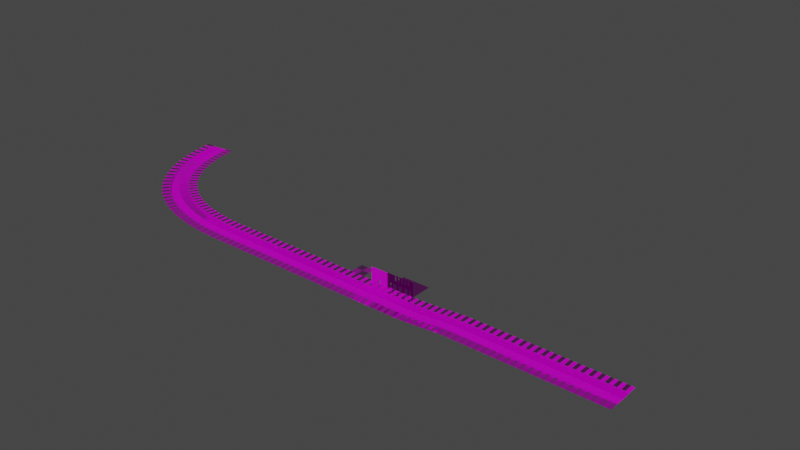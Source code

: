 # Source: facade.blend  (saved by Blender 2.83.19; exported with 4.5.12 LTS)
import bpy
from mathutils import Matrix  # noqa: F401  (used for matrix-valued properties, if any)

bpy.ops.wm.read_factory_settings(use_empty=True)
scene = bpy.context.scene
scene.name = 'Scene'

# ---- collections
col_collection = bpy.data.collections.new('Collection'); scene.collection.children.link(col_collection)

# ---- images (referenced by path relative to the original .blend; pixels are not part of the script)
import os
ASSET_DIR = os.environ.get("B2B_ASSET_DIR", "")  # directory of the original .blend (textures are referenced by path, not embedded)
HERE = os.path.dirname(os.path.abspath(__file__))  # packed textures are extracted next to this script under _unpacked/

def load_image(name, relpath, width, height, colorspace="sRGB"):
    """Load a texture the original file referenced (path relative to the .blend, or extracted next to this script)."""
    p = next((c for c in (os.path.join(HERE, relpath), os.path.join(ASSET_DIR, relpath)) if relpath and os.path.exists(c)), "")
    if p:
        img = bpy.data.images.load(p, check_existing=True)
        img.name = name
    else:  # same state as the original file: an image datablock whose file is absent (Cycles renders it pink)
        img = bpy.data.images.new(name, width, height)
        img.source = "FILE"
        img.filepath = "//" + (relpath or name)
    img.colorspace_settings.name = colorspace
    return img
img_rvd_road_and_path_df_texture_dds = load_image('rvd_road_and_path_df.texture.dds', 'rvd_road_and_path_df.texture.dds', 1024, 1024, 'sRGB')
img_rvd_road_and_path_nm_texture_dds = load_image('rvd_road_and_path_nm.texture.dds', 'rvd_road_and_path_nm.texture.dds', 1024, 1024, 'Non-Color')
img_rvd_ext_road_lines_nm_texture_dds = load_image('rvd_ext_road_lines_nm.texture.dds', 'rvd_ext_road_lines_nm.texture.dds', 1024, 1024, 'Non-Color')
img_rvd_ext_road_lines_df_texture_dds = load_image('rvd_ext_road_lines_df.texture.dds', 'rvd_ext_road_lines_df.texture.dds', 1024, 1024, 'sRGB')
img_rvd_ext_road_lines_op_texture_dds = load_image('rvd_ext_road_lines_op.texture.dds', 'rvd_ext_road_lines_op.texture.dds', 1024, 1024, 'Non-Color')
img_rvd_ext_window_glass_nm_texture_dds = load_image('rvd_ext_window_glass_nm.texture.dds', 'rvd_ext_window_glass_nm.texture.dds', 1024, 1024, 'Non-Color')
img_rvd_ext_window_glass_op_texture_dds = load_image('rvd_ext_window_glass_op.texture.dds', 'rvd_ext_window_glass_op.texture.dds', 1024, 1024, 'sRGB')
img_rvd_ext_window_glass_df_texture_dds = load_image('rvd_ext_window_glass_df.texture.dds', 'rvd_ext_window_glass_df.texture.dds', 1024, 1024, 'sRGB')
img_safehouse_brickwall_01a_df_texture_dds = load_image('safehouse_brickwall_01a_df.texture.dds', 'safehouse_brickwall_01a_df.texture.dds', 1024, 1024, 'sRGB')
img_safehouse_brickwall_01a_nm_texture_dds = load_image('safehouse_brickwall_01a_nm.texture.dds', 'safehouse_brickwall_01a_nm.texture.dds', 1024, 1024, 'Non-Color')
img_rvd_ext_red_brick_03_nm_texture_dds = load_image('rvd_ext_red_brick_03_nm.texture.dds', 'rvd_ext_red_brick_03_nm.texture.dds', 1024, 1024, 'Non-Color')
img_rvd_ext_painted_brick_gsma_texture_dds = load_image('rvd_ext_painted_brick_gsma.texture.dds', 'rvd_ext_painted_brick_gsma.texture.dds', 1024, 1024, 'sRGB')
img_rvd_ext_red_brick_03_df_texture_dds = load_image('rvd_ext_red_brick_03_df.texture.dds', 'rvd_ext_red_brick_03_df.texture.dds', 1024, 1024, 'sRGB')
img_rvd_ext_red_brick_nm_texture_dds = load_image('rvd_ext_red_brick_nm.texture.dds', 'rvd_ext_red_brick_nm.texture.dds', 1024, 1024, 'Non-Color')
img_rvd_ext_red_brick_gsma_texture_dds = load_image('rvd_ext_red_brick_gsma.texture.dds', 'rvd_ext_red_brick_gsma.texture.dds', 1024, 1024, 'sRGB')
img_rvd_ext_red_brick_df_texture_dds = load_image('rvd_ext_red_brick_df.texture.dds', 'rvd_ext_red_brick_df.texture.dds', 1024, 1024, 'sRGB')

# ---- materials (node trees are filled in below, after node groups)
mat_material_001 = bpy.data.materials.new('Material.001')
mat_material_001.use_backface_culling = True
mat_material_001.use_transparent_shadow = False
mat_material_002 = bpy.data.materials.new('Material.002')
mat_material_002.use_transparent_shadow = False
mat_material_003 = bpy.data.materials.new('Material.003')
mat_material_003.use_transparent_shadow = False
mat_material_004 = bpy.data.materials.new('Material.004')
mat_material_004.use_transparent_shadow = False
mat_mat_mat = bpy.data.materials.new('mat_mat')
mat_mat_mat.alpha_threshold = 0.0
mat_mat_mat.use_backface_culling = True
mat_mat_mat.use_transparent_shadow = False
mat_mat_mat.line_color = (0.0, 0.0, 0.0, 1.0)

# ---- node groups
ng_pd2_df_nmr_vtxcol = bpy.data.node_groups.new('PD2 DF:NMr:VtxCol', 'ShaderNodeTree')
_s = ng_pd2_df_nmr_vtxcol.interface.new_socket(name='BSDF Mat.', in_out='OUTPUT', socket_type='NodeSocketShader')
_s = ng_pd2_df_nmr_vtxcol.interface.new_socket(name='DF Color (sRGB)', in_out='INPUT', socket_type='NodeSocketColor')
_s = ng_pd2_df_nmr_vtxcol.interface.new_socket(name='DF Alpha (sRGB)', in_out='INPUT', socket_type='NodeSocketFloat')
_s.subtype = 'FACTOR'
_s = ng_pd2_df_nmr_vtxcol.interface.new_socket(name='NM Color (Linear)', in_out='INPUT', socket_type='NodeSocketColor')
_s.default_value = (0.5, 0.5, 0.5, 1.0)
_s = ng_pd2_df_nmr_vtxcol.interface.new_socket(name='NM Alpha (Linear)', in_out='INPUT', socket_type='NodeSocketFloat')
_s.subtype = 'FACTOR'
_s = ng_pd2_df_nmr_vtxcol.interface.new_socket(name='Vertex Col. Color', in_out='INPUT', socket_type='NodeSocketColor')
_N = ng_pd2_df_nmr_vtxcol.nodes; _L = ng_pd2_df_nmr_vtxcol.links
n0 = _N.new('ShaderNodeMix'); n0.name = 'Mix.005'; n0.location = (380, 0)
n0.data_type = 'RGBA'
n0.blend_type = 'MULTIPLY'
n0.inputs[0].default_value = 1.0
n1 = _N.new('ShaderNodeInvert'); n1.name = 'Invert'; n1.location = (380, -180)
n2 = _N.new('ShaderNodeCombineColor'); n2.name = 'Combine RGB'; n2.location = (540, -260)
n2.inputs[2].default_value = 1.0
n3 = _N.new('ShaderNodeNormalMap'); n3.name = 'Normal Map'; n3.location = (700, -260)
n3.width = 148
n4 = _N.new('ShaderNodeBsdfPrincipled'); n4.name = 'Principled BSDF'; n4.location = (880, 120)
n4.distribution = 'GGX'
n4.subsurface_method = 'BURLEY'
n4.inputs[1].default_value = 0.5
n4.inputs[3].default_value = 1.45
n4.inputs[27].default_value = (0.0, 0.0, 0.0, 1.0)
n4.inputs[28].default_value = 1.0
n5 = _N.new('NodeGroupOutput'); n5.name = 'Group Output'; n5.location = (1140, 120)
n6 = _N.new('ShaderNodeSeparateColor'); n6.name = 'Separate RGB'; n6.location = (344, -302)
n7 = _N.new('NodeGroupInput'); n7.name = 'PD2 DF:NM:VtxCol'; n7.location = (0, 0)
n7.label = 'PD2 DF:NM:VtxCol'
n7.width = 224
_L.new(n2.outputs[0], n3.inputs[1])
_L.new(n0.outputs[2], n4.inputs[0])
_L.new(n3.outputs[0], n4.inputs[5])
_L.new(n4.outputs[0], n5.inputs[0])
_L.new(n7.outputs[4], n0.inputs[7])
_L.new(n7.outputs[1], n4.inputs[13])
_L.new(n7.outputs[0], n0.inputs[6])
_L.new(n7.outputs[3], n2.inputs[0])
_L.new(n1.outputs[0], n4.inputs[2])
_L.new(n7.outputs[1], n1.inputs[1])
_L.new(n6.outputs[0], n2.inputs[1])
_L.new(n7.outputs[2], n6.inputs[0])
n5.is_active_output = True
ng_pd2_df_gsm_nm_vtxcol = bpy.data.node_groups.new('PD2 DF:GSM:NM:VtxCol', 'ShaderNodeTree')
_s = ng_pd2_df_gsm_nm_vtxcol.interface.new_socket(name='BSDF Mat.', in_out='OUTPUT', socket_type='NodeSocketShader')
_s = ng_pd2_df_gsm_nm_vtxcol.interface.new_socket(name='DF RGB (sRGB)', in_out='INPUT', socket_type='NodeSocketColor')
_s.default_value = (0.214, 0.214, 0.214, 1.0)
_s = ng_pd2_df_gsm_nm_vtxcol.interface.new_socket(name='GSMA RGB (sRGB)', in_out='INPUT', socket_type='NodeSocketColor')
_s.default_value = (0.214, 0.214, 0.214, 1.0)
_s = ng_pd2_df_gsm_nm_vtxcol.interface.new_socket(name='NM RGB (Linear)', in_out='INPUT', socket_type='NodeSocketColor')
_s.default_value = (0.214, 0.214, 0.214, 1.0)
_s = ng_pd2_df_gsm_nm_vtxcol.interface.new_socket(name='NM Alpha (Linear)', in_out='INPUT', socket_type='NodeSocketFloat')
_s.default_value = 0.5
_s.min_value = 0.0
_s.max_value = 1.0
_s = ng_pd2_df_gsm_nm_vtxcol.interface.new_socket(name='Vertex Col. Color', in_out='INPUT', socket_type='NodeSocketColor')
_s.default_value = (1.0, 1.0, 1.0, 1.0)
_N = ng_pd2_df_gsm_nm_vtxcol.nodes; _L = ng_pd2_df_gsm_nm_vtxcol.links
n0 = _N.new('ShaderNodeBsdfPrincipled'); n0.name = 'Principled BSDF'; n0.location = (330, 210)
n0.distribution = 'GGX'
n0.subsurface_method = 'BURLEY'
n0.inputs[3].default_value = 1.45
n0.inputs[27].default_value = (0.0, 0.0, 0.0, 1.0)
n0.inputs[28].default_value = 1.0
n1 = _N.new('ShaderNodeNormalMap'); n1.name = 'Normal Map'; n1.location = (-10, -210)
n1.width = 148
n2 = _N.new('NodeGroupOutput'); n2.name = 'Group Output'; n2.location = (680, 200)
n3 = _N.new('ShaderNodeSeparateColor'); n3.name = 'Separate RGB'; n3.location = (-330, -210)
n4 = _N.new('ShaderNodeCombineColor'); n4.name = 'Combine RGB'; n4.location = (-170, -210)
n4.inputs[2].default_value = 1.0
n5 = _N.new('ShaderNodeInvert'); n5.name = 'Invert'; n5.location = (40, 20)
n6 = _N.new('ShaderNodeSeparateColor'); n6.name = 'Separate RGB.001'; n6.location = (-520, 0)
n7 = _N.new('NodeGroupInput'); n7.name = 'Group Input'; n7.location = (-520, 200)
n8 = _N.new('ShaderNodeMix'); n8.name = 'Mix.005'; n8.location = (40, 200)
n8.data_type = 'RGBA'
n8.blend_type = 'MULTIPLY'
n8.inputs[0].default_value = 1.0
_L.new(n3.outputs[0], n4.inputs[1])
_L.new(n4.outputs[0], n1.inputs[1])
_L.new(n8.outputs[2], n0.inputs[0])
_L.new(n1.outputs[0], n0.inputs[5])
_L.new(n5.outputs[0], n0.inputs[2])
_L.new(n7.outputs[0], n8.inputs[6])
_L.new(n0.outputs[0], n2.inputs[0])
_L.new(n7.outputs[2], n3.inputs[0])
_L.new(n7.outputs[3], n4.inputs[0])
_L.new(n7.outputs[4], n8.inputs[7])
_L.new(n7.outputs[1], n6.inputs[0])
_L.new(n6.outputs[0], n5.inputs[1])
_L.new(n6.outputs[1], n0.inputs[13])
_L.new(n6.outputs[2], n0.inputs[1])
n2.is_active_output = True

# ---- material node trees
mat_material_001.use_nodes = True; mat_material_001.node_tree.nodes.clear()
_N = mat_material_001.node_tree.nodes; _L = mat_material_001.node_tree.links
n0 = _N.new('ShaderNodeOutputMaterial'); n0.name = 'Material Output'; n0.location = (300, 400)
n1 = _N.new('ShaderNodeTexImage'); n1.name = 'Image Texture'; n1.location = (-600, 500)
n1.image = img_rvd_road_and_path_df_texture_dds
n2 = _N.new('ShaderNodeTexImage'); n2.name = 'Image Texture.002'; n2.location = (-600, 200)
n2.image = img_rvd_road_and_path_nm_texture_dds
n3 = _N.new('ShaderNodeGroup'); n3.name = 'Group'; n3.location = (-200, 400)
n3.width = 400
n3.node_tree = ng_pd2_df_nmr_vtxcol
n3.inputs[4].default_value = (1.0, 1.0, 1.0, 1.0)
_L.new(n1.outputs[1], n3.inputs[1])
_L.new(n1.outputs[0], n3.inputs[0])
_L.new(n2.outputs[0], n3.inputs[2])
_L.new(n2.outputs[1], n3.inputs[3])
_L.new(n3.outputs[0], n0.inputs[0])
n0.is_active_output = True
mat_material_002.use_nodes = True; mat_material_002.node_tree.nodes.clear()
_N = mat_material_002.node_tree.nodes; _L = mat_material_002.node_tree.links
n0 = _N.new('ShaderNodeOutputMaterial'); n0.name = 'Material Output'; n0.location = (500, 400)
n1 = _N.new('ShaderNodeTexImage'); n1.name = 'Image Texture.002'; n1.location = (-600, 200)
n1.image = img_rvd_ext_road_lines_nm_texture_dds
n2 = _N.new('ShaderNodeGroup'); n2.name = 'Group'; n2.location = (-200, 400)
n2.width = 400
n2.node_tree = ng_pd2_df_nmr_vtxcol
n2.inputs[4].default_value = (1.0, 1.0, 1.0, 1.0)
n3 = _N.new('ShaderNodeMixShader'); n3.name = 'Mix Shader'; n3.location = (280, 418)
n4 = _N.new('ShaderNodeBsdfTransparent'); n4.name = 'Transparent BSDF'; n4.location = (-2, 148)
n5 = _N.new('ShaderNodeTexImage'); n5.name = 'Image Texture'; n5.location = (-600, 500)
n5.image = img_rvd_ext_road_lines_df_texture_dds
n6 = _N.new('ShaderNodeTexImage'); n6.name = 'Image Texture.001'; n6.location = (-850, 351)
n6.image = img_rvd_ext_road_lines_op_texture_dds
_L.new(n5.outputs[1], n2.inputs[1])
_L.new(n5.outputs[0], n2.inputs[0])
_L.new(n1.outputs[0], n2.inputs[2])
_L.new(n1.outputs[1], n2.inputs[3])
_L.new(n2.outputs[0], n3.inputs[2])
_L.new(n3.outputs[0], n0.inputs[0])
_L.new(n4.outputs[0], n3.inputs[1])
_L.new(n6.outputs[0], n3.inputs[0])
n0.is_active_output = True
mat_material_003.use_nodes = True; mat_material_003.node_tree.nodes.clear()
_N = mat_material_003.node_tree.nodes; _L = mat_material_003.node_tree.links
n0 = _N.new('ShaderNodeTexImage'); n0.name = 'Image Texture.002'; n0.location = (-600, 200)
n0.image = img_rvd_ext_window_glass_nm_texture_dds
n1 = _N.new('ShaderNodeTexImage'); n1.name = 'Image Texture.001'; n1.location = (-925, 399)
n1.image = img_rvd_ext_window_glass_op_texture_dds
n2 = _N.new('ShaderNodeTexImage'); n2.name = 'Image Texture'; n2.location = (-600, 500)
n2.image = img_rvd_ext_window_glass_df_texture_dds
n3 = _N.new('ShaderNodeOutputMaterial'); n3.name = 'Material Output'; n3.location = (281, 384)
n4 = _N.new('ShaderNodeGroup'); n4.name = 'Group'; n4.location = (-200, 400)
n4.width = 400
n4.node_tree = ng_pd2_df_gsm_nm_vtxcol
n4.inputs[4].default_value = (1.0, 1.0, 1.0, 1.0)
_L.new(n0.outputs[0], n4.inputs[2])
_L.new(n0.outputs[1], n4.inputs[3])
_L.new(n2.outputs[0], n4.inputs[0])
_L.new(n1.outputs[0], n4.inputs[1])
_L.new(n4.outputs[0], n3.inputs[0])
n3.is_active_output = True
mat_material_004.use_nodes = True; mat_material_004.node_tree.nodes.clear()
_N = mat_material_004.node_tree.nodes; _L = mat_material_004.node_tree.links
n0 = _N.new('ShaderNodeOutputMaterial'); n0.name = 'Material Output'; n0.location = (300, 400)
n1 = _N.new('ShaderNodeTexImage'); n1.name = 'Image Texture'; n1.location = (-600, 500)
n1.image = img_safehouse_brickwall_01a_df_texture_dds
n2 = _N.new('ShaderNodeTexImage'); n2.name = 'Image Texture.002'; n2.location = (-600, 200)
n2.image = img_safehouse_brickwall_01a_nm_texture_dds
n3 = _N.new('ShaderNodeGroup'); n3.name = 'Group'; n3.location = (-200, 400)
n3.width = 400
n3.node_tree = ng_pd2_df_nmr_vtxcol
n3.inputs[4].default_value = (1.0, 1.0, 1.0, 1.0)
_L.new(n1.outputs[1], n3.inputs[1])
_L.new(n1.outputs[0], n3.inputs[0])
_L.new(n2.outputs[0], n3.inputs[2])
_L.new(n2.outputs[1], n3.inputs[3])
_L.new(n3.outputs[0], n0.inputs[0])
n0.is_active_output = True
mat_mat_mat.use_nodes = True; mat_mat_mat.node_tree.nodes.clear()
_N = mat_mat_mat.node_tree.nodes; _L = mat_mat_mat.node_tree.links
n0 = _N.new('ShaderNodeTexImage'); n0.name = 'Image Texture.003'; n0.location = (-629, -407)
n0.image = img_rvd_ext_red_brick_03_nm_texture_dds
n1 = _N.new('ShaderNodeTexImage'); n1.name = 'Image Texture.004'; n1.location = (-954, -208)
n1.image = img_rvd_ext_painted_brick_gsma_texture_dds
n2 = _N.new('ShaderNodeTexImage'); n2.name = 'Image Texture.005'; n2.location = (-629, -107)
n2.image = img_rvd_ext_red_brick_03_df_texture_dds
n3 = _N.new('ShaderNodeOutputMaterial'); n3.name = 'Material Output'; n3.location = (762, 144)
n4 = _N.new('ShaderNodeMixShader'); n4.name = 'Mix Shader'; n4.location = (397, 270)
n5 = _N.new('ShaderNodeVertexColor'); n5.name = 'Vertex Color'; n5.location = (30, 102)
n6 = _N.new('ShaderNodeGroup'); n6.name = 'Group.001'; n6.location = (-229, -207)
n6.width = 400
n6.node_tree = ng_pd2_df_gsm_nm_vtxcol
n7 = _N.new('ShaderNodeTexImage'); n7.name = 'Image Texture.002'; n7.location = (-600, 200)
n7.image = img_rvd_ext_red_brick_nm_texture_dds
n8 = _N.new('ShaderNodeTexImage'); n8.name = 'Image Texture.001'; n8.location = (-925, 399)
n8.image = img_rvd_ext_red_brick_gsma_texture_dds
n9 = _N.new('ShaderNodeTexImage'); n9.name = 'Image Texture'; n9.location = (-600, 500)
n9.image = img_rvd_ext_red_brick_df_texture_dds
n10 = _N.new('ShaderNodeGroup'); n10.name = 'Group'; n10.location = (-200, 400)
n10.width = 400
n10.node_tree = ng_pd2_df_gsm_nm_vtxcol
_L.new(n7.outputs[0], n10.inputs[2])
_L.new(n7.outputs[1], n10.inputs[3])
_L.new(n9.outputs[0], n10.inputs[0])
_L.new(n8.outputs[0], n10.inputs[1])
_L.new(n0.outputs[0], n6.inputs[2])
_L.new(n0.outputs[1], n6.inputs[3])
_L.new(n2.outputs[0], n6.inputs[0])
_L.new(n1.outputs[0], n6.inputs[1])
_L.new(n4.outputs[0], n3.inputs[0])
_L.new(n6.outputs[0], n4.inputs[1])
_L.new(n5.outputs[1], n4.inputs[0])
_L.new(n10.outputs[0], n4.inputs[2])
_L.new(n5.outputs[0], n6.inputs[4])
_L.new(n5.outputs[0], n10.inputs[4])
n3.is_active_output = True

# ---- world
world_world = bpy.data.worlds.new('World'); scene.world = world_world
world_world.use_nodes = True; world_world.node_tree.nodes.clear()
_N = world_world.node_tree.nodes; _L = world_world.node_tree.links
n0 = _N.new('ShaderNodeOutputWorld'); n0.name = 'World Output'; n0.location = (300, 300)
n1 = _N.new('ShaderNodeBackground'); n1.name = 'Background'; n1.location = (10, 300)
n1.inputs[0].default_value = (0.05088, 0.05088, 0.05088, 1.0)
_L.new(n1.outputs[0], n0.inputs[0])
n0.is_active_output = True
world_world.color = (0.05088, 0.05088, 0.05088)
world_world.use_sun_shadow = False
world_world.sun_shadow_jitter_overblur = 0.0

# ---- meshes
me_plane_002 = bpy.data.meshes.new('Plane.002')
me_plane_002.from_pydata([(0.0, 5.2, 0.0), (2.0, 5.2, 0.0), (0.0, 10.0, 0.0), (2.0, 10.0, 0.0), (0.0, 4.8, -0.2), (2.0, 4.8, -0.2), (0.0, 5.0, -0.2), (2.0, 5.0, -0.2), (0.0, 5.0, -0.2), (2.0, 5.0, -0.2), (0.0, 5.0, -0.015), (0.0, 5.015, 0.0), (2.0, 5.015, 0.0), (2.0, 5.0, -0.015), (2.0, 5.2, 0.0), (4.0, 5.2, 0.0), (2.0, 10.0, 0.0), (4.0, 10.0, 0.0), (2.0, 4.8, -0.2), (4.0, 4.8, -0.2), (2.0, 5.0, -0.2), (4.0, 5.0, -0.2), (2.0, 5.0, -0.2), (4.0, 5.0, -0.2), (2.0, 5.0, -0.015), (2.0, 5.015, 0.0), (4.0, 5.015, 0.0), (4.0, 5.0, -0.015), (4.0, 5.2, 0.0), (6.0, 5.2, 0.0), (4.0, 10.0, 0.0), (6.0, 10.0, 0.0), (4.0, 4.8, -0.2), (6.0, 4.8, -0.2), (4.0, 5.0, -0.2), (6.0, 5.0, -0.2), (4.0, 5.0, -0.2), (6.0, 5.0, -0.2), (4.0, 5.0, -0.015), (4.0, 5.015, 0.0), (6.0, 5.015, 0.0), (6.0, 5.0, -0.015), (6.0, 5.2, 0.0), (8.0, 5.2, 0.0), (6.0, 10.0, 0.0), (8.0, 10.0, 0.0), (6.0, 4.8, -0.2), (8.0, 4.8, -0.2), (6.0, 5.0, -0.2), (8.0, 5.0, -0.2), (6.0, 5.0, -0.2), (8.0, 5.0, -0.2), (6.0, 5.0, -0.015), (6.0, 5.015, 0.0), (8.0, 5.015, 0.0), (8.0, 5.0, -0.015), (2.0, -0.05, -0.19), (0.0, -5.2, 0.0), (2.0, -5.2, 0.0), (0.0, -10.0, 0.0), (2.0, -10.0, 0.0), (0.0, -4.8, -0.2), (2.0, -4.8, -0.2), (0.0, 0.0, -0.2), (2.0, 0.0, -0.2), (0.0, -5.0, -0.2), (2.0, -5.0, -0.2), (0.0, -5.0, -0.2), (2.0, -5.0, -0.2), (0.0, -5.0, -0.015), (0.0, -5.015, 0.0), (2.0, -5.015, 0.0), (2.0, -5.0, -0.015), (2.0, -5.2, 0.0), (4.0, -5.2, 0.0), (2.0, -10.0, 0.0), (4.0, -10.0, 0.0), (2.0, -4.8, -0.2), (4.0, -4.8, -0.2), (2.0, 0.0, -0.2), (4.0, 0.0, -0.2), (2.0, -5.0, -0.2), (4.0, -5.0, -0.2), (2.0, -5.0, -0.2), (4.0, -5.0, -0.2), (2.0, -5.0, -0.015), (2.0, -5.015, 0.0), (4.0, -5.015, 0.0), (4.0, -5.0, -0.015), (4.0, -5.2, 0.0), (6.0, -5.2, 0.0), (4.0, -10.0, 0.0), (6.0, -10.0, 0.0), (4.0, -4.8, -0.2), (6.0, -4.8, -0.2), (4.0, 0.0, -0.2), (6.0, 0.0, -0.2), (4.0, -5.0, -0.2), (6.0, -5.0, -0.2), (4.0, -5.0, -0.2), (6.0, -5.0, -0.2), (4.0, -5.0, -0.015), (4.0, -5.015, 0.0), (6.0, -5.015, 0.0), (6.0, -5.0, -0.015), (6.0, -5.2, 0.0), (8.0, -5.2, 0.0), (6.0, -10.0, 0.0), (8.0, -10.0, 0.0), (6.0, -4.8, -0.2), (8.0, -4.8, -0.2), (6.0, 0.0, -0.2), (8.0, 0.0, -0.2), (6.0, -5.0, -0.2), (8.0, -5.0, -0.2), (6.0, -5.0, -0.2), (8.0, -5.0, -0.2), (6.0, -5.0, -0.015), (6.0, -5.015, 0.0), (8.0, -5.015, 0.0), (8.0, -5.0, -0.015), (2.0, 0.05, -0.19), (6.0, 0.05, -0.19), (6.0, -0.05, -0.19), (4.0, 0.05, -0.19), (4.0, -0.05, -0.19), (0.0, 4.55, -0.19), (0.0, 4.65, -0.19), (0.0, -4.55, -0.19), (0.0, -4.65, -0.19), (2.0, 4.65, -0.19), (2.0, 4.55, -0.19), (4.0, 4.55, -0.19), (4.0, 4.65, -0.19), (8.0, 4.65, -0.19), (8.0, 4.55, -0.19), (6.0, 4.65, -0.19), (6.0, 4.55, -0.19), (2.0, -4.55, -0.19), (2.0, -4.65, -0.19), (4.0, -4.65, -0.19), (4.0, -4.55, -0.19), (8.0, -4.55, -0.19), (8.0, -4.65, -0.19), (6.0, -4.55, -0.19), (6.0, -4.65, -0.19)], [], [(0, 1, 3, 2), (1, 0, 11, 12), (5, 4, 63, 64), (4, 5, 9, 8), (10, 13, 12, 11), (13, 10, 6, 7), (14, 15, 17, 16), (15, 14, 25, 26), (19, 18, 79, 80), (18, 19, 23, 22), (24, 27, 26, 25), (27, 24, 20, 21), (28, 29, 31, 30), (29, 28, 39, 40), (33, 32, 95, 96), (32, 33, 37, 36), (38, 41, 40, 39), (41, 38, 34, 35), (42, 43, 45, 44), (43, 42, 53, 54), (47, 46, 111, 112), (46, 47, 51, 50), (52, 55, 54, 53), (55, 52, 48, 49), (125, 123, 122, 124), (57, 59, 60, 58), (58, 71, 70, 57), (62, 64, 63, 61), (61, 67, 68, 62), (69, 70, 71, 72), (72, 66, 65, 69), (73, 75, 76, 74), (74, 87, 86, 73), (78, 80, 79, 77), (77, 83, 84, 78), (85, 86, 87, 88), (88, 82, 81, 85), (89, 91, 92, 90), (90, 103, 102, 89), (94, 96, 95, 93), (93, 99, 100, 94), (101, 102, 103, 104), (104, 98, 97, 101), (105, 107, 108, 106), (106, 119, 118, 105), (110, 112, 111, 109), (109, 115, 116, 110), (117, 118, 119, 120), (120, 114, 113, 117), (56, 125, 124, 121), (131, 132, 133, 130), (126, 131, 130, 127), (137, 135, 134, 136), (132, 137, 136, 133), (139, 140, 141, 138), (129, 139, 138, 128), (145, 143, 142, 144), (140, 145, 144, 141)])
me_plane_002.polygons.foreach_set('material_index', [0, 0, 0, 0, 0, 0, 0, 0, 0, 0, 0, 0, 0, 0, 0, 0, 0, 0, 0, 0, 0, 0, 0, 0, 1, 0, 0, 0, 0, 0, 0, 0, 0, 0, 0, 0, 0, 0, 0, 0, 0, 0, 0, 0, 0, 0, 0, 0, 0, 1, 1, 1, 1, 1, 1, 1, 1, 1])
_uv = me_plane_002.uv_layers.new(name='UVMap')
_uv.uv.foreach_set('vector', [0.0, 0.5, 0.0, 0.2495, 1.0, 0.2495, 1.0, 0.5, 0.25, 0.126, 0.0, 0.126, 0.0, 0.1143, 0.25, 0.1143, 0.5, 1.0, 0.0, 1.0, 0.0, 0.5, 0.5, 0.5, 1.0, 0.07617, 0.0, 0.07617, 0.0, 0.04492, 1.0, 0.04492, 0.0, 0.1128, 0.25, 0.1128, 0.25, 0.1143, 0.0, 0.1143, 0.25, 0.1128, 0.0, 0.1128, 0.0, 0.1011, 0.25, 0.1011, 1.0, 0.125, 1.0, 0.3755, 0.0, 0.3755, 0.0, 0.125, 0.5, 0.126, 0.25, 0.126, 0.25, 0.1143, 0.5, 0.1143, 1.0, 1.0, 0.5, 1.0, 0.5, 0.5, 1.0, 0.5, 1.0, 0.07617, 0.0, 0.07617, 0.0, 0.04492, 1.0, 0.04492, 0.25, 0.1128, 0.5, 0.1128, 0.5, 0.1143, 0.25, 0.1143, 0.5, 0.1128, 0.25, 0.1128, 0.25, 0.1011, 0.5, 0.1011, 0.0, 0.5005, 0.0, 0.25, 1.0, 0.25, 1.0, 0.5005, 0.75, 0.126, 0.5, 0.126, 0.5, 0.1143, 0.75, 0.1143, 0.5, 1.0, 0.0, 1.0, 0.0, 0.5, 0.5, 0.5, 1.0, 0.07617, 0.0, 0.07617, 0.0, 0.04492, 1.0, 0.04492, 0.5, 0.1128, 0.75, 0.1128, 0.75, 0.1143, 0.5, 0.1143, 0.75, 0.1128, 0.5, 0.1128, 0.5, 0.1011, 0.75, 0.1011, 1.0, 0.2495, 1.0, 0.5, 0.0, 0.5, 0.0, 0.2495, 1.0, 0.126, 0.75, 0.126, 0.75, 0.1143, 1.0, 0.1143, 1.0, 1.0, 0.5, 1.0, 0.5, 0.5, 1.0, 0.5, 1.0, 0.07617, 0.0, 0.07617, 0.0, 0.04492, 1.0, 0.04492, 0.75, 0.1128, 1.0, 0.1128, 1.0, 0.1143, 0.75, 0.1143, 1.0, 0.1128, 0.75, 0.1128, 0.75, 0.1011, 1.0, 0.1011, 2.0, 0.873, 4.0, 0.873, 4.0, 0.9941, 2.0, 0.9941, 0.0, 0.5, 1.0, 0.5, 1.0, 0.2495, 0.0, 0.2495, 0.25, 0.126, 0.25, 0.1143, 0.0, 0.1143, 0.0, 0.126, 0.5, 1.0, 0.5, 0.5, 0.0, 0.5, 0.0, 1.0, 1.0, 0.07617, 1.0, 0.04492, 0.0, 0.04492, 0.0, 0.07617, 0.0, 0.1128, 0.0, 0.1143, 0.25, 0.1143, 0.25, 0.1128, 0.25, 0.1128, 0.25, 0.1011, 0.0, 0.1011, 0.0, 0.1128, 1.0, 0.125, 0.0, 0.125, 0.0, 0.3755, 1.0, 0.3755, 0.5, 0.126, 0.5, 0.1143, 0.25, 0.1143, 0.25, 0.126, 1.0, 1.0, 1.0, 0.5, 0.5, 0.5, 0.5, 1.0, 1.0, 0.07617, 1.0, 0.04492, 0.0, 0.04492, 0.0, 0.07617, 0.25, 0.1128, 0.25, 0.1143, 0.5, 0.1143, 0.5, 0.1128, 0.5, 0.1128, 0.5, 0.1011, 0.25, 0.1011, 0.25, 0.1128, 0.0, 0.5005, 1.0, 0.5005, 1.0, 0.25, 0.0, 0.25, 0.75, 0.126, 0.75, 0.1143, 0.5, 0.1143, 0.5, 0.126, 0.5, 1.0, 0.5, 0.5, 0.0, 0.5, 0.0, 1.0, 1.0, 0.07617, 1.0, 0.04492, 0.0, 0.04492, 0.0, 0.07617, 0.5, 0.1128, 0.5, 0.1143, 0.75, 0.1143, 0.75, 0.1128, 0.75, 0.1128, 0.75, 0.1011, 0.5, 0.1011, 0.5, 0.1128, 1.0, 0.2495, 0.0, 0.2495, 0.0, 0.5, 1.0, 0.5, 1.0, 0.126, 1.0, 0.1143, 0.75, 0.1143, 0.75, 0.126, 1.0, 1.0, 1.0, 0.5, 0.5, 0.5, 0.5, 1.0, 1.0, 0.07617, 1.0, 0.04492, 0.0, 0.04492, 0.0, 0.07617, 0.75, 0.1128, 0.75, 0.1143, 1.0, 0.1143, 1.0, 0.1128, 1.0, 0.1128, 1.0, 0.1011, 0.75, 0.1011, 0.75, 0.1128, 0.0, 0.873, 2.0, 0.873, 2.0, 0.9941, 0.0, 0.9941, 2.0, 0.873, 4.0, 0.873, 4.0, 0.9941, 2.0, 0.9941, 0.0, 0.873, 2.0, 0.873, 2.0, 0.9941, 0.0, 0.9941, 2.0, 0.873, 4.0, 0.873, 4.0, 0.9941, 2.0, 0.9941, 0.0, 0.873, 2.0, 0.873, 2.0, 0.9941, 0.0, 0.9941, 2.0, 0.873, 4.0, 0.873, 4.0, 0.9941, 2.0, 0.9941, 0.0, 0.873, 2.0, 0.873, 2.0, 0.9941, 0.0, 0.9941, 2.0, 0.873, 4.0, 0.873, 4.0, 0.9941, 2.0, 0.9941, 0.0, 0.873, 2.0, 0.873, 2.0, 0.9941, 0.0, 0.9941])
me_plane_002.materials.append(mat_material_001)
me_plane_002.materials.append(mat_material_002)
me_plane_002.use_remesh_fix_poles = True
me_plane_002.use_remesh_preserve_attributes = False
me_plane_002.use_mirror_vertex_groups = False
me_plane_002.update()
me_plane_003 = bpy.data.meshes.new('Plane.003')
me_plane_003.from_pydata([(0.0, 0.0, 0.0), (4.0, 0.0, 0.0), (0.0, 4.0, 0.0), (4.0, 4.0, 0.0), (4.0, 0.0, 0.0), (8.0, 0.0, 0.0), (4.0, 4.0, 0.0), (8.0, 4.0, 0.0), (8.0, 0.0, 0.0), (12.0, 0.0, 0.0), (8.0, 4.0, 0.0), (12.0, 4.0, 0.0), (12.0, 0.0, 0.0), (16.0, 0.0, 0.0), (12.0, 4.0, 0.0), (16.0, 4.0, 0.0), (0.0, 4.0, 0.0), (4.0, 4.0, 0.0), (0.0, 8.0, 0.0), (4.0, 8.0, 0.0), (4.0, 4.0, 0.0), (8.0, 4.0, 0.0), (4.0, 8.0, 0.0), (8.0, 8.0, 0.0), (8.0, 4.0, 0.0), (12.0, 4.0, 0.0), (8.0, 8.0, 0.0), (12.0, 8.0, 0.0), (12.0, 4.0, 0.0), (16.0, 4.0, 0.0), (12.0, 8.0, 0.0), (16.0, 8.0, 0.0), (0.0, 8.0, 0.0), (4.0, 8.0, 0.0), (0.0, 12.0, 0.0), (4.0, 12.0, 0.0), (4.0, 8.0, 0.0), (8.0, 8.0, 0.0), (4.0, 12.0, 0.0), (8.0, 12.0, 0.0), (8.0, 8.0, 0.0), (12.0, 8.0, 0.0), (8.0, 12.0, 0.0), (12.0, 12.0, 0.0), (12.0, 8.0, 0.0), (16.0, 8.0, 0.0), (12.0, 12.0, 0.0), (16.0, 12.0, 0.0)], [], [(0, 1, 3, 2), (4, 5, 7, 6), (8, 9, 11, 10), (12, 13, 15, 14), (16, 17, 19, 18), (20, 21, 23, 22), (24, 25, 27, 26), (28, 29, 31, 30), (32, 33, 35, 34), (36, 37, 39, 38), (40, 41, 43, 42), (44, 45, 47, 46)])
_uv = me_plane_003.uv_layers.new(name='UVMap')
_uv.uv.foreach_set('vector', [0.0, 0.0, 1.0, 0.0, 1.0, 1.0, 0.0, 1.0, 0.0, 0.0, 1.0, 0.0, 1.0, 1.0, 0.0, 1.0, 0.0, 0.0, 1.0, 0.0, 1.0, 1.0, 0.0, 1.0, 0.0, 0.0, 1.0, 0.0, 1.0, 1.0, 0.0, 1.0, 0.0, 0.0, 1.0, 0.0, 1.0, 1.0, 0.0, 1.0, 0.0, 0.0, 1.0, 0.0, 1.0, 1.0, 0.0, 1.0, 0.0, 0.0, 1.0, 0.0, 1.0, 1.0, 0.0, 1.0, 0.0, 0.0, 1.0, 0.0, 1.0, 1.0, 0.0, 1.0, 0.0, 0.0, 1.0, 0.0, 1.0, 1.0, 0.0, 1.0, 0.0, 0.0, 1.0, 0.0, 1.0, 1.0, 0.0, 1.0, 0.0, 0.0, 1.0, 0.0, 1.0, 1.0, 0.0, 1.0, 0.0, 0.0, 1.0, 0.0, 1.0, 1.0, 0.0, 1.0])
me_plane_003.materials.append(mat_material_003)
me_plane_003.use_remesh_fix_poles = True
me_plane_003.use_remesh_preserve_attributes = False
me_plane_003.use_mirror_vertex_groups = False
me_plane_003.update()
me_plane_004 = bpy.data.meshes.new('Plane.004')
me_plane_004.from_pydata([(-4.0, -0.6, 0.0), (0.0, -0.6, 0.0), (-4.5, -0.6, 2.1), (0.0, -0.6, 4.0), (0.0, 0.0, 0.0), (0.0, 0.0, 4.0), (-4.0, -0.6, 8.0), (0.0, -0.6, 8.0), (0.0, 0.0, 8.0), (-6.0, -0.6, 0.0), (-5.5, -0.6, 2.1), (-6.0, -0.6, 8.0), (-10.0, -0.6, 0.0), (-10.0, -0.6, 4.0), (-10.0, -0.6, 8.0), (-4.0, -0.6, 4.0), (-6.0, -0.6, 4.0), (-4.5, -0.6, 0.0), (-5.5, -0.6, 0.0), (-5.5, 0.0, 0.0), (-4.5, 0.0, 0.0), (-5.5, 0.0, 2.1), (-4.5, 0.0, 2.1)], [], [(0, 1, 3, 15), (3, 1, 4, 5), (3, 5, 8, 7), (15, 3, 7, 6), (15, 6, 11, 16), (2, 10, 21, 22), (16, 11, 14, 13), (9, 16, 13, 12), (2, 17, 0, 15), (18, 10, 16, 9), (10, 2, 15, 16), (10, 18, 19, 21), (17, 2, 22, 20)])
_uv = me_plane_004.uv_layers.new(name='UVMap')
_uv.uv.foreach_set('vector', [8.349e-09, 7.015e-08, 1.0, 0.0, 1.0, 1.0, 9.695e-08, 1.0, 1.0, 1.0, 1.0, 0.0, 1.15, -5.488e-08, 1.15, 1.0, 1.0, 1.0, 1.15, 1.0, 1.15, 2.0, 1.0, 2.0, 9.695e-08, 1.0, 1.0, 1.0, 1.0, 2.0, 3.053e-07, 2.0, 9.695e-08, 1.0, 3.053e-07, 2.0, -0.5, 2.0, -0.5, 1.0, -0.125, 0.525, -0.375, 0.525, -0.375, 0.375, -0.125, 0.375, -0.5, 1.0, -0.5, 2.0, -1.5, 2.0, -1.5, 1.0, -0.5, 3.848e-07, -0.5, 1.0, -1.5, 1.0, -1.5, 6.494e-07, -0.125, 0.525, -0.125, 7.292e-08, 8.349e-09, 7.015e-08, 9.695e-08, 1.0, -0.375, 3.283e-07, -0.375, 0.525, -0.5, 1.0, -0.5, 3.848e-07, -0.375, 0.525, -0.125, 0.525, 9.695e-08, 1.0, -0.5, 1.0, -0.375, 0.525, -0.375, 3.283e-07, -0.225, 2.403e-07, -0.225, 0.525, -0.125, 7.292e-08, -0.125, 0.525, -0.275, 0.525, -0.275, 7.651e-08])
me_plane_004.materials.append(mat_material_004)
me_plane_004.use_remesh_fix_poles = True
me_plane_004.use_remesh_preserve_attributes = False
me_plane_004.use_mirror_vertex_groups = False
me_plane_004.update()
me_plane = bpy.data.meshes.new('Plane')
me_plane.from_pydata([(-24.0, 0.0, 0.0), (-16.0, 0.0, 0.0), (-24.0, 8.0, 0.0), (-16.0, 8.0, 0.0), (-24.0, 4.0, 0.0), (-20.0, 0.0, 0.0), (-16.0, 4.0, 0.0), (-20.0, 8.0, 0.0), (-20.0, 4.0, 0.0)], [], [(8, 6, 3, 7), (4, 8, 7, 2), (0, 5, 8, 4), (5, 1, 6, 8)])
_uv = me_plane.uv_layers.new(name='UVMap')
_uv.uv.foreach_set('vector', [0.0, 0.125, 0.75, 0.125, 0.75, 0.5, 0.0, 0.5, 0.0, 0.5, 0.0, 0.125, 0.75, 0.125, 0.75, 0.5, 0.0, 0.125, 0.75, 0.125, 0.75, 0.5, 0.0, 0.5, 0.25, 0.5, 0.25, 0.125, 1.0, 0.125, 1.0, 0.5])
me_plane.materials.append(mat_material_001)
me_plane.use_remesh_fix_poles = True
me_plane.use_remesh_preserve_attributes = False
me_plane.use_mirror_vertex_groups = False
me_plane.update()
me_g_g = bpy.data.meshes.new('g_g')
me_g_g.from_pydata([(3.0, -0.25, 4.0), (1.0, -0.25, 4.0), (1.0, -0.25, 0.0), (1.475, -0.25, 0.0), (1.5, -0.225, 0.0), (2.5, 0.0, 3.0), (1.5, 0.0, 0.0), (1.5, 0.0, 3.0), (2.5, -0.225, 3.0), (2.525, -0.25, 3.025), (2.5, 0.0, 0.0), (2.525, -0.25, 0.0), (2.5, -0.225, 0.0), (1.475, -0.25, 3.025), (0.0, -0.25, 4.0), (0.0, -0.25, 0.0), (1.5, -0.225, 3.0), (6.0, -0.25, 0.0), (3.0, -0.25, 0.0), (3.475, -0.25, 0.0), (3.5, -0.225, 0.0), (3.5, 0.0, 0.0), (5.5, -0.225, 3.0), (5.525, -0.25, 3.025), (5.5, 0.0, 0.0), (5.525, -0.25, 0.0), (5.5, -0.225, 0.0), (3.475, -0.25, 3.025), (5.5, 0.0, 3.0), (3.5, 0.0, 3.0), (3.5, -0.225, 3.0), (10.0, -0.25, 4.0), (10.0, -0.25, 0.0), (6.0, -0.25, 4.0), (6.975, -0.25, 0.0), (7.0, -0.225, 0.0), (7.0, 0.0, 0.0), (7.0, 0.0, 3.0), (9.025, -0.25, 3.025), (9.0, 0.0, 0.0), (9.025, -0.25, 0.0), (9.0, -0.225, 0.0), (6.975, -0.25, 3.025), (7.0, -0.225, 3.0), (9.0, -0.225, 3.0), (9.0, 0.0, 3.0), (10.48, -0.25, 0.0), (10.5, -0.225, 0.0), (12.5, 0.0, 3.0), (10.5, 0.0, 0.0), (12.5, -0.225, 3.0), (12.52, -0.25, 3.025), (12.5, 0.0, 0.0), (12.52, -0.25, 0.0), (12.5, -0.225, 0.0), (10.48, -0.25, 3.025), (10.5, -0.225, 3.0), (10.5, 0.0, 3.0), (13.0, -0.25, 4.0), (13.0, -0.25, 0.0), (13.48, -0.25, 0.0), (13.5, -0.225, 0.0), (14.5, 0.0, 3.0), (13.5, 0.0, 0.0), (13.5, 0.0, 3.0), (14.52, -0.25, 3.025), (14.5, 0.0, 0.0), (14.52, -0.25, 0.0), (14.5, -0.225, 0.0), (13.48, -0.25, 3.025), (13.5, -0.225, 3.0), (14.5, -0.225, 3.0), (16.0, -0.25, 4.0), (16.0, -0.25, 0.0), (15.0, -0.25, 4.0), (15.0, -0.25, 0.0), (3.5, -0.225, 1.0), (2.5, -0.225, 1.0), (10.5, -0.225, 1.0), (9.025, -0.25, 1.0), (0.0, -0.25, 1.0), (7.0, 0.0, 1.0), (14.5, 0.0, 1.0), (16.0, -0.25, 1.0), (13.5, 0.0, 1.0), (1.475, -0.25, 1.0), (3.5, 0.0, 1.0), (12.5, 0.0, 1.0), (3.475, -0.25, 1.0), (15.0, -0.25, 1.0), (14.52, -0.25, 1.0), (10.5, 0.0, 1.0), (9.0, 0.0, 1.0), (6.975, -0.25, 1.0), (5.5, -0.225, 1.0), (12.52, -0.25, 1.0), (13.48, -0.25, 1.0), (1.5, -0.225, 1.0), (1.5, 0.0, 1.0), (12.5, -0.225, 1.0), (1.0, -0.25, 1.0), (10.0, -0.25, 1.0), (7.0, -0.225, 1.0), (5.525, -0.25, 1.0), (6.0, -0.25, 1.0), (5.5, 0.0, 1.0), (2.5, 0.0, 1.0), (9.0, -0.225, 1.0), (13.5, -0.225, 1.0), (14.5, -0.225, 1.0), (13.0, -0.25, 1.0), (10.48, -0.25, 1.0), (2.525, -0.25, 1.0), (3.0, -0.25, 1.0)], [], [(8, 16, 7, 5), (0, 1, 100, 85, 13, 9, 112, 113), (16, 97, 98, 7), (8, 77, 112, 9), (4, 97, 85, 3), (12, 77, 106, 10), (16, 8, 9, 13), (2, 100, 80, 15), (22, 30, 29, 28), (33, 0, 113, 88, 27, 23, 103, 104), (30, 76, 86, 29), (22, 94, 103, 23), (20, 76, 88, 19), (26, 94, 105, 24), (30, 22, 23, 27), (44, 43, 37, 45), (31, 33, 104, 93, 42, 38, 79, 101), (43, 102, 81, 37), (44, 107, 79, 38), (35, 102, 93, 34), (41, 107, 92, 39), (43, 44, 38, 42), (50, 56, 57, 48), (58, 31, 101, 111, 55, 51, 95, 110), (56, 78, 91, 57), (50, 99, 95, 51), (47, 78, 111, 46), (54, 99, 87, 52), (56, 50, 51, 55), (71, 70, 64, 62), (74, 58, 110, 96, 69, 65, 90, 89), (70, 108, 84, 64), (71, 109, 90, 65), (61, 108, 96, 60), (68, 109, 82, 66), (70, 71, 65, 69), (73, 83, 89, 75), (91, 78, 47, 49), (89, 90, 67, 75), (96, 110, 59, 60), (89, 83, 72, 74), (106, 77, 8, 5), (103, 94, 26, 25), (81, 102, 35, 36), (110, 95, 53, 59), (111, 101, 32, 46), (85, 97, 16, 13), (86, 76, 20, 21), (101, 79, 40, 32), (93, 104, 17, 34), (82, 109, 71, 62), (112, 77, 12, 11), (104, 103, 25, 17), (88, 113, 18, 19), (87, 99, 50, 48), (96, 108, 70, 69), (98, 97, 4, 6), (92, 107, 44, 45), (111, 78, 56, 55), (90, 109, 68, 67), (113, 112, 11, 18), (85, 100, 2, 3), (80, 100, 1, 14), (105, 94, 22, 28), (93, 102, 43, 42), (95, 99, 54, 53), (84, 108, 61, 63), (88, 76, 30, 27), (79, 107, 41, 40)])
me_g_g.polygons.foreach_set('use_smooth', [1, 1, 1, 1, 1, 1, 1, 0, 1, 1, 1, 1, 1, 1, 1, 1, 1, 1, 1, 1, 1, 1, 1, 1, 1, 1, 1, 1, 1, 1, 1, 1, 1, 1, 1, 1, 0, 1, 1, 1, 0, 1, 1, 1, 1, 1, 1, 1, 1, 1, 1, 1, 1, 1, 1, 1, 1, 1, 1, 1, 1, 1, 0, 1, 1, 1, 1, 1, 1])
_uv = me_g_g.uv_layers.new(name='UVMap')
_uv.uv.foreach_set('vector', [0.625, 0.7474, 0.375, 0.7474, 0.375, 0.6912, 0.625, 0.6912, 0.75, 1.0, 0.25, 1.0, 0.25, 0.2481, 0.3687, 0.2481, 0.3687, 0.7562, 0.6312, 0.7562, 0.6313, 0.2481, 0.75, 0.2481, 0.3776, 0.75, 0.3776, 0.2481, 0.4338, 0.2481, 0.4338, 0.75, 0.6224, 0.75, 0.6224, 0.2481, 0.6313, 0.2481, 0.6312, 0.7562, 0.3776, -4.169e-08, 0.3776, 0.2481, 0.3687, 0.2481, 0.3687, -4.376e-08, 0.6224, -9.157e-07, 0.6224, 0.2481, 0.5662, 0.2481, 0.5662, -9.127e-07, 0.375, 0.7474, 0.625, 0.7474, 0.6312, 0.7562, 0.3687, 0.7562, 0.25, -2.608e-08, 0.25, 0.2481, 0.0, 0.2481, 0.0, 0.0, 1.375, 0.7474, 0.875, 0.7474, 0.875, 0.6912, 1.375, 0.6912, 1.5, 1.0, 0.75, 1.0, 0.75, 0.2481, 0.8688, 0.2481, 0.8688, 0.7562, 1.381, 0.7563, 1.381, 0.2481, 1.5, 0.2481, 0.8776, 0.75, 0.8776, 0.2481, 0.9338, 0.2481, 0.9338, 0.75, 1.372, 0.75, 1.372, 0.2481, 1.381, 0.2481, 1.381, 0.7563, 0.8776, -8.26e-07, 0.8776, 0.2481, 0.8688, 0.2481, 0.8688, -8.347e-07, 1.372, -1.7e-06, 1.372, 0.2481, 1.316, 0.2481, 1.316, -1.754e-06, 0.875, 0.7474, 1.375, 0.7474, 1.381, 0.7563, 0.8688, 0.7562, 2.25, 0.7474, 1.75, 0.7474, 1.75, 0.6912, 2.25, 0.6912, 2.5, 1.0, 1.5, 1.0, 1.5, 0.2481, 1.744, 0.2481, 1.744, 0.7563, 2.256, 0.7563, 2.256, 0.2481, 2.5, 0.2481, 1.753, 0.75, 1.753, 0.2481, 1.809, 0.2481, 1.809, 0.75, 2.247, 0.75, 2.247, 0.2481, 2.256, 0.2481, 2.256, 0.7563, 1.753, -1.125e-06, 1.753, 0.2481, 1.744, 0.2481, 1.744, -1.145e-06, 2.247, 3.789e-07, 2.247, 0.2481, 2.191, 0.2481, 2.191, 3.544e-07, 1.75, 0.7474, 2.25, 0.7474, 2.256, 0.7563, 1.744, 0.7563, 3.125, 0.7474, 2.625, 0.7474, 2.625, 0.6912, 3.125, 0.6912, 3.25, 1.0, 2.5, 1.0, 2.5, 0.2481, 2.619, 0.2481, 2.619, 0.7563, 3.131, 0.7563, 3.131, 0.2481, 3.25, 0.2481, 2.628, 0.75, 2.628, 0.2481, 2.684, 0.2481, 2.684, 0.75, 3.122, 0.75, 3.122, 0.2481, 3.131, 0.2481, 3.131, 0.7563, 2.628, 8.071e-07, 2.628, 0.2481, 2.619, 0.2481, 2.619, 7.898e-07, 3.122, 6.659e-07, 3.122, 0.2481, 3.066, 0.2481, 3.066, 5.943e-07, 2.625, 0.7474, 3.125, 0.7474, 3.131, 0.7563, 2.619, 0.7563, 3.625, 0.7474, 3.375, 0.7474, 3.375, 0.6912, 3.625, 0.6912, 3.75, 1.0, 3.25, 1.0, 3.25, 0.2481, 3.369, 0.2481, 3.369, 0.7563, 3.631, 0.7563, 3.631, 0.2481, 3.75, 0.2481, 3.378, 0.75, 3.378, 0.2481, 3.434, 0.2481, 3.434, 0.75, 3.622, 0.75, 3.622, 0.2481, 3.631, 0.2481, 3.631, 0.7563, 3.378, 1.12e-06, 3.378, 0.2481, 3.369, 0.2481, 3.369, 1.098e-06, 3.622, 8.423e-07, 3.622, 0.2481, 3.566, 0.2481, 3.566, 7.488e-07, 3.375, 0.7474, 3.625, 0.7474, 3.631, 0.7563, 3.369, 0.7563, 4.0, 1.577e-06, 4.0, 0.2481, 3.75, 0.2481, 3.75, 1.087e-06, 2.684, 0.2481, 2.628, 0.2481, 2.628, 8.071e-07, 2.684, 8.857e-07, 3.75, 0.2481, 3.631, 0.2481, 3.631, 8.6e-07, 3.75, 1.087e-06, 3.369, 0.2481, 3.25, 0.2481, 3.25, 8.631e-07, 3.369, 1.098e-06, 3.75, 0.2481, 4.0, 0.2481, 4.0, 1.0, 3.75, 1.0, 0.5662, 0.2481, 0.6224, 0.2481, 0.6224, 0.75, 0.5662, 0.75, 1.381, 0.2481, 1.372, 0.2481, 1.372, -1.7e-06, 1.381, -1.689e-06, 1.809, 0.2481, 1.753, 0.2481, 1.753, -1.125e-06, 1.809, -1.028e-06, 3.25, 0.2481, 3.131, 0.2481, 3.131, 6.802e-07, 3.25, 8.631e-07, 2.619, 0.2481, 2.5, 0.2481, 2.5, 6.131e-07, 2.619, 7.898e-07, 0.3687, 0.2481, 0.3776, 0.2481, 0.3776, 0.75, 0.3687, 0.7562, 0.9338, 0.2481, 0.8776, 0.2481, 0.8776, -8.26e-07, 0.9338, -8.021e-07, 2.5, 0.2481, 2.256, 0.2481, 2.256, 3.857e-07, 2.5, 6.131e-07, 1.744, 0.2481, 1.5, 0.2481, 1.5, -1.53e-06, 1.744, -1.145e-06, 3.566, 0.2481, 3.622, 0.2481, 3.622, 0.75, 3.566, 0.75, 0.6313, 0.2481, 0.6224, 0.2481, 0.6224, -9.157e-07, 0.6313, -9.133e-07, 1.5, 0.2481, 1.381, 0.2481, 1.381, -1.689e-06, 1.5, -1.53e-06, 0.8688, 0.2481, 0.75, 0.2481, 0.75, -8.761e-07, 0.8688, -8.347e-07, 3.066, 0.2481, 3.122, 0.2481, 3.122, 0.75, 3.066, 0.75, 3.369, 0.2481, 3.378, 0.2481, 3.378, 0.75, 3.369, 0.7563, 0.4338, 0.2481, 0.3776, 0.2481, 0.3776, -4.169e-08, 0.4338, -5.999e-08, 2.191, 0.2481, 2.247, 0.2481, 2.247, 0.75, 2.191, 0.75, 2.619, 0.2481, 2.628, 0.2481, 2.628, 0.75, 2.619, 0.7563, 3.631, 0.2481, 3.622, 0.2481, 3.622, 8.423e-07, 3.631, 8.6e-07, 0.75, 0.2481, 0.6313, 0.2481, 0.6313, -9.133e-07, 0.75, -8.761e-07, 0.3687, 0.2481, 0.25, 0.2481, 0.25, -2.608e-08, 0.3687, -4.376e-08, 0.0, 0.2481, 0.25, 0.2481, 0.25, 1.0, 0.0, 1.0, 1.316, 0.2481, 1.372, 0.2481, 1.372, 0.75, 1.316, 0.75, 1.744, 0.2481, 1.753, 0.2481, 1.753, 0.75, 1.744, 0.7563, 3.131, 0.2481, 3.122, 0.2481, 3.122, 6.659e-07, 3.131, 6.802e-07, 3.434, 0.2481, 3.378, 0.2481, 3.378, 1.12e-06, 3.434, 1.226e-06, 0.8688, 0.2481, 0.8776, 0.2481, 0.8776, 0.75, 0.8688, 0.7562, 2.256, 0.2481, 2.247, 0.2481, 2.247, 3.789e-07, 2.256, 3.857e-07])
_ca = me_g_g.color_attributes.new('Col', 'BYTE_COLOR', 'CORNER')
_ca.data.foreach_set('color', [1.0, 1.0, 1.0, 1.0, 1.0, 1.0, 1.0, 1.0, 1.0, 1.0, 1.0, 1.0, 1.0, 1.0, 1.0, 1.0, 1.0, 1.0, 1.0, 1.0, 1.0, 1.0, 1.0, 1.0, 1.0, 1.0, 1.0, 1.0, 1.0, 1.0, 1.0, 1.0, 1.0, 1.0, 1.0, 1.0, 1.0, 1.0, 1.0, 1.0, 1.0, 1.0, 1.0, 1.0, 1.0, 1.0, 1.0, 1.0, 1.0, 1.0, 1.0, 1.0, 1.0, 1.0, 1.0, 1.0, 1.0, 1.0, 1.0, 1.0, 1.0, 1.0, 1.0, 1.0, 1.0, 1.0, 1.0, 1.0, 1.0, 1.0, 1.0, 1.0, 1.0, 1.0, 1.0, 1.0, 1.0, 1.0, 1.0, 1.0, 1.0, 1.0, 1.0, 0.0, 1.0, 1.0, 1.0, 1.0, 1.0, 1.0, 1.0, 1.0, 1.0, 1.0, 1.0, 0.0, 1.0, 1.0, 1.0, 0.0, 1.0, 1.0, 1.0, 1.0, 1.0, 1.0, 1.0, 1.0, 1.0, 1.0, 1.0, 0.0, 1.0, 1.0, 1.0, 1.0, 1.0, 1.0, 1.0, 1.0, 1.0, 1.0, 1.0, 1.0, 1.0, 1.0, 1.0, 1.0, 1.0, 1.0, 1.0, 0.0, 1.0, 1.0, 1.0, 1.0, 1.0, 1.0, 1.0, 1.0, 1.0, 1.0, 1.0, 0.0, 1.0, 1.0, 1.0, 1.0, 1.0, 1.0, 1.0, 1.0, 1.0, 1.0, 1.0, 1.0, 1.0, 1.0, 1.0, 1.0, 1.0, 1.0, 1.0, 1.0, 1.0, 1.0, 1.0, 1.0, 1.0, 1.0, 1.0, 1.0, 1.0, 1.0, 1.0, 1.0, 1.0, 1.0, 1.0, 1.0, 1.0, 1.0, 1.0, 1.0, 1.0, 1.0, 1.0, 1.0, 1.0, 1.0, 1.0, 1.0, 1.0, 1.0, 1.0, 1.0, 1.0, 1.0, 1.0, 1.0, 1.0, 1.0, 1.0, 1.0, 1.0, 1.0, 1.0, 1.0, 1.0, 1.0, 1.0, 1.0, 1.0, 1.0, 1.0, 1.0, 1.0, 1.0, 1.0, 1.0, 1.0, 1.0, 1.0, 1.0, 1.0, 1.0, 1.0, 0.0, 1.0, 1.0, 1.0, 1.0, 1.0, 1.0, 1.0, 1.0, 1.0, 1.0, 1.0, 0.0, 1.0, 1.0, 1.0, 0.0, 1.0, 1.0, 1.0, 1.0, 1.0, 1.0, 1.0, 1.0, 1.0, 1.0, 1.0, 0.0, 1.0, 1.0, 1.0, 1.0, 1.0, 1.0, 1.0, 1.0, 1.0, 1.0, 1.0, 1.0, 1.0, 1.0, 1.0, 1.0, 1.0, 1.0, 1.0, 1.0, 1.0, 1.0, 1.0, 1.0, 1.0, 1.0, 1.0, 1.0, 1.0, 1.0, 1.0, 1.0, 1.0, 1.0, 1.0, 1.0, 1.0, 1.0, 1.0, 1.0, 1.0, 1.0, 1.0, 1.0, 1.0, 1.0, 1.0, 1.0, 1.0, 1.0, 1.0, 1.0, 1.0, 1.0, 1.0, 1.0, 1.0, 1.0, 1.0, 1.0, 1.0, 1.0, 1.0, 1.0, 1.0, 1.0, 1.0, 1.0, 1.0, 1.0, 1.0, 1.0, 1.0, 1.0, 1.0, 1.0, 1.0, 1.0, 1.0, 1.0, 1.0, 1.0, 1.0, 1.0, 1.0, 1.0, 1.0, 1.0, 1.0, 1.0, 1.0, 1.0, 1.0, 1.0, 1.0, 1.0, 1.0, 1.0, 1.0, 0.0, 1.0, 1.0, 1.0, 1.0, 1.0, 1.0, 1.0, 1.0, 1.0, 1.0, 1.0, 0.0, 1.0, 1.0, 1.0, 0.0, 1.0, 1.0, 1.0, 1.0, 1.0, 1.0, 1.0, 1.0, 1.0, 1.0, 1.0, 0.0, 1.0, 1.0, 1.0, 1.0, 1.0, 1.0, 1.0, 1.0, 1.0, 1.0, 1.0, 1.0, 1.0, 1.0, 1.0, 1.0, 1.0, 1.0, 1.0, 1.0, 1.0, 1.0, 1.0, 1.0, 1.0, 1.0, 1.0, 1.0, 1.0, 1.0, 1.0, 1.0, 1.0, 1.0, 1.0, 1.0, 1.0, 1.0, 1.0, 1.0, 1.0, 1.0, 1.0, 1.0, 1.0, 1.0, 1.0, 1.0, 1.0, 1.0, 1.0, 1.0, 1.0, 1.0, 1.0, 1.0, 1.0, 1.0, 1.0, 1.0, 1.0, 1.0, 1.0, 1.0, 1.0, 1.0, 1.0, 1.0, 1.0, 1.0, 1.0, 1.0, 1.0, 1.0, 1.0, 1.0, 1.0, 1.0, 1.0, 1.0, 1.0, 1.0, 1.0, 1.0, 1.0, 1.0, 1.0, 1.0, 1.0, 1.0, 1.0, 1.0, 1.0, 1.0, 1.0, 1.0, 1.0, 1.0, 1.0, 0.0, 1.0, 1.0, 1.0, 1.0, 1.0, 1.0, 1.0, 1.0, 1.0, 1.0, 1.0, 0.0, 1.0, 1.0, 1.0, 0.0, 1.0, 1.0, 1.0, 1.0, 1.0, 1.0, 1.0, 1.0, 1.0, 1.0, 1.0, 0.0, 1.0, 1.0, 1.0, 1.0, 1.0, 1.0, 1.0, 1.0, 1.0, 1.0, 1.0, 1.0, 1.0, 1.0, 1.0, 1.0, 1.0, 1.0, 1.0, 1.0, 1.0, 1.0, 1.0, 1.0, 1.0, 1.0, 1.0, 1.0, 1.0, 1.0, 1.0, 1.0, 1.0, 1.0, 1.0, 1.0, 1.0, 1.0, 1.0, 1.0, 1.0, 1.0, 1.0, 1.0, 1.0, 1.0, 1.0, 1.0, 1.0, 1.0, 1.0, 1.0, 1.0, 1.0, 1.0, 1.0, 1.0, 1.0, 1.0, 1.0, 1.0, 1.0, 1.0, 1.0, 1.0, 1.0, 1.0, 1.0, 1.0, 1.0, 1.0, 1.0, 1.0, 1.0, 1.0, 1.0, 1.0, 1.0, 1.0, 1.0, 1.0, 1.0, 1.0, 1.0, 1.0, 1.0, 1.0, 1.0, 1.0, 1.0, 1.0, 1.0, 1.0, 1.0, 1.0, 1.0, 1.0, 1.0, 1.0, 0.0, 1.0, 1.0, 1.0, 1.0, 1.0, 1.0, 1.0, 1.0, 1.0, 1.0, 1.0, 0.0, 1.0, 1.0, 1.0, 0.0, 1.0, 1.0, 1.0, 1.0, 1.0, 1.0, 1.0, 1.0, 1.0, 1.0, 1.0, 0.0, 1.0, 1.0, 1.0, 1.0, 1.0, 1.0, 1.0, 1.0, 1.0, 1.0, 1.0, 1.0, 1.0, 1.0, 1.0, 1.0, 1.0, 1.0, 1.0, 0.0, 1.0, 1.0, 1.0, 1.0, 1.0, 1.0, 1.0, 1.0, 1.0, 1.0, 1.0, 0.0, 1.0, 1.0, 1.0, 1.0, 1.0, 1.0, 1.0, 1.0, 1.0, 1.0, 1.0, 0.0, 1.0, 1.0, 1.0, 0.0, 1.0, 1.0, 1.0, 1.0, 1.0, 1.0, 1.0, 1.0, 1.0, 1.0, 1.0, 0.0, 1.0, 1.0, 1.0, 0.0, 1.0, 1.0, 1.0, 1.0, 1.0, 1.0, 1.0, 1.0, 1.0, 1.0, 1.0, 0.0, 1.0, 1.0, 1.0, 0.0, 1.0, 1.0, 1.0, 1.0, 1.0, 1.0, 1.0, 1.0, 1.0, 1.0, 1.0, 1.0, 1.0, 1.0, 1.0, 1.0, 1.0, 1.0, 1.0, 1.0, 1.0, 1.0, 1.0, 1.0, 1.0, 1.0, 1.0, 1.0, 1.0, 1.0, 1.0, 1.0, 1.0, 1.0, 1.0, 1.0, 1.0, 1.0, 1.0, 1.0, 1.0, 1.0, 1.0, 0.0, 1.0, 1.0, 1.0, 0.0, 1.0, 1.0, 1.0, 1.0, 1.0, 1.0, 1.0, 1.0, 1.0, 1.0, 1.0, 0.0, 1.0, 1.0, 1.0, 0.0, 1.0, 1.0, 1.0, 1.0, 1.0, 1.0, 1.0, 1.0, 1.0, 1.0, 1.0, 0.0, 1.0, 1.0, 1.0, 0.0, 1.0, 1.0, 1.0, 1.0, 1.0, 1.0, 1.0, 1.0, 1.0, 1.0, 1.0, 0.0, 1.0, 1.0, 1.0, 0.0, 1.0, 1.0, 1.0, 1.0, 1.0, 1.0, 1.0, 1.0, 1.0, 1.0, 1.0, 1.0, 1.0, 1.0, 1.0, 1.0, 1.0, 1.0, 1.0, 1.0, 1.0, 1.0, 1.0, 1.0, 1.0, 1.0, 1.0, 0.0, 1.0, 1.0, 1.0, 0.0, 1.0, 1.0, 1.0, 1.0, 1.0, 1.0, 1.0, 1.0, 1.0, 1.0, 1.0, 0.0, 1.0, 1.0, 1.0, 0.0, 1.0, 1.0, 1.0, 1.0, 1.0, 1.0, 1.0, 1.0, 1.0, 1.0, 1.0, 0.0, 1.0, 1.0, 1.0, 0.0, 1.0, 1.0, 1.0, 1.0, 1.0, 1.0, 1.0, 1.0, 1.0, 1.0, 1.0, 1.0, 1.0, 1.0, 1.0, 1.0, 1.0, 1.0, 1.0, 1.0, 1.0, 1.0, 1.0, 1.0, 1.0, 1.0, 1.0, 0.0, 1.0, 1.0, 1.0, 0.0, 1.0, 1.0, 1.0, 1.0, 1.0, 1.0, 1.0, 1.0, 1.0, 1.0, 1.0, 0.0, 1.0, 1.0, 1.0, 0.0, 1.0, 1.0, 1.0, 1.0, 1.0, 1.0, 1.0, 1.0, 1.0, 1.0, 1.0, 0.0, 1.0, 1.0, 1.0, 0.0, 1.0, 1.0, 1.0, 1.0, 1.0, 1.0, 1.0, 1.0, 1.0, 1.0, 1.0, 1.0, 1.0, 1.0, 1.0, 1.0, 1.0, 1.0, 1.0, 1.0, 1.0, 1.0, 1.0, 1.0, 1.0, 1.0, 1.0, 1.0, 1.0, 1.0, 1.0, 1.0, 1.0, 1.0, 1.0, 1.0, 1.0, 1.0, 1.0, 1.0, 1.0, 1.0, 1.0, 0.0, 1.0, 1.0, 1.0, 0.0, 1.0, 1.0, 1.0, 1.0, 1.0, 1.0, 1.0, 1.0, 1.0, 1.0, 1.0, 1.0, 1.0, 1.0, 1.0, 1.0, 1.0, 1.0, 1.0, 1.0, 1.0, 1.0, 1.0, 1.0, 1.0, 1.0, 1.0, 1.0, 1.0, 1.0, 1.0, 1.0, 1.0, 1.0, 1.0, 1.0, 1.0, 1.0, 1.0, 1.0, 1.0, 1.0, 1.0, 0.0, 1.0, 1.0, 1.0, 0.0, 1.0, 1.0, 1.0, 1.0, 1.0, 1.0, 1.0, 1.0, 1.0, 1.0, 1.0, 0.0, 1.0, 1.0, 1.0, 0.0, 1.0, 1.0, 1.0, 1.0, 1.0, 1.0, 1.0, 1.0, 1.0, 1.0, 1.0, 0.0, 1.0, 1.0, 1.0, 0.0, 1.0, 1.0, 1.0, 1.0, 1.0, 1.0, 1.0, 1.0, 1.0, 1.0, 1.0, 1.0, 1.0, 1.0, 1.0, 1.0, 1.0, 1.0, 1.0, 1.0, 1.0, 1.0, 1.0, 1.0, 1.0, 1.0, 1.0, 1.0, 1.0, 1.0, 1.0, 1.0, 1.0, 1.0, 1.0, 1.0, 1.0, 1.0, 1.0, 1.0, 1.0, 1.0, 1.0, 1.0, 1.0, 1.0, 1.0, 1.0, 1.0, 1.0, 1.0, 1.0, 1.0, 1.0, 1.0, 1.0, 1.0, 1.0, 1.0, 0.0, 1.0, 1.0, 1.0, 0.0, 1.0, 1.0, 1.0, 1.0, 1.0, 1.0, 1.0, 1.0, 1.0, 1.0, 1.0, 0.0, 1.0, 1.0, 1.0, 0.0, 1.0, 1.0, 1.0, 1.0, 1.0, 1.0, 1.0, 1.0, 1.0, 1.0, 1.0, 1.0, 1.0, 1.0, 1.0, 1.0, 1.0, 1.0, 1.0, 1.0, 1.0, 1.0, 1.0, 1.0, 1.0, 1.0, 1.0, 0.0, 1.0, 1.0, 1.0, 0.0])
me_g_g.materials.append(mat_mat_mat)
me_g_g.use_remesh_preserve_volume = False
me_g_g.use_remesh_preserve_attributes = False
me_g_g.use_mirror_vertex_groups = False
me_g_g.use_paint_bone_selection = False
me_g_g.use_paint_mask_vertex = True
me_g_g.update()
me_g_g.normals_split_custom_set([tuple(v) for v in zip(*[iter([-0.7071, 5.066e-07, -0.7071, 0.7071, -5.066e-07, -0.7071, 0.7071, 0.0, -0.7071, -0.7071, 0.0, -0.7071, 0.0, -1.0, 0.0, 0.0, -1.0, 0.0, 0.0, -1.0, 0.0, -2.837e-05, -1.0, -1.836e-05, 1.499e-05, -1.0, 7.033e-06, 5.886e-06, -1.0, -1.489e-05, 2.801e-05, -1.0, -3.119e-07, 0.0, -1.0, 0.0, 0.7071, -5.066e-07, -0.7071, 1.0, 2.95e-05, 4.389e-07, 1.0, 0.0, 0.0, 0.7071, 0.0, -0.7071, -0.7071, 5.066e-07, -0.7071, -1.0, 2.983e-05, -4.09e-05, 2.801e-05, -1.0, -3.119e-07, 5.886e-06, -1.0, -1.489e-05, 1.0, -2.113e-05, 0.0, 1.0, 2.95e-05, 4.389e-07, -2.837e-05, -1.0, -1.836e-05, -3.394e-05, -1.0, -3.346e-08, -1.0, 3.38e-05, 3.665e-05, -1.0, 2.983e-05, -4.09e-05, -1.0, 0.0, 0.0, -1.0, 0.0, 0.0, 0.7071, -5.066e-07, -0.7071, -0.7071, 5.066e-07, -0.7071, 5.886e-06, -1.0, -1.489e-05, 1.499e-05, -1.0, 7.033e-06, 0.0, -1.0, 0.0, 0.0, -1.0, 0.0, 0.0, -1.0, 0.0, 0.0, -1.0, 0.0, -0.7071, 2.086e-07, -0.7071, 0.7071, -2.623e-06, -0.7071, 0.7071, 0.0, -0.7071, -0.7071, -1.499e-06, -0.7071, 0.0, -1.0, 0.0, 0.0, -1.0, 0.0, 0.0, -1.0, 0.0, -3.064e-05, -1.0, -1.836e-05, 1.335e-05, -1.0, 7.987e-06, 5.797e-06, -1.0, -1.489e-05, 2.819e-05, -1.0, 0.0, 0.0, -1.0, 0.0, 0.7071, -2.623e-06, -0.7071, 1.0, 2.73e-05, 4.389e-07, 1.0, 0.0, 0.0, 0.7071, 0.0, -0.7071, -0.7071, 2.086e-07, -0.7071, -1.0, 2.915e-05, 0.0001807, 2.819e-05, -1.0, 0.0, 5.797e-06, -1.0, -1.489e-05, 1.0, 3.377e-05, 0.0, 1.0, 2.73e-05, 4.389e-07, -3.064e-05, -1.0, -1.836e-05, 2.098e-05, -1.0, -3.345e-08, -1.0, 3.347e-05, -3.346e-08, -1.0, 2.915e-05, 0.0001807, -1.0, -1.06e-06, 0.0, -1.0, 0.0, 0.0, 0.7071, -2.623e-06, -0.7071, -0.7071, 2.086e-07, -0.7071, 5.797e-06, -1.0, -1.489e-05, 1.335e-05, -1.0, 7.987e-06, -0.7071, 4.47e-07, -0.7071, 0.7071, -1.788e-06, -0.7071, 0.7071, 0.0, -0.7071, -0.7071, 0.0, -0.7071, 0.0, -1.0, 0.0, 0.0, -1.0, 0.0, 0.0, -1.0, 0.0, -2.769e-05, -1.0, -1.836e-05, 1.411e-05, -1.0, 7.734e-06, 7.272e-06, -1.0, -1.651e-05, 2.626e-05, -1.0, 0.0, 0.0, -1.0, 0.0, 0.7071, -1.788e-06, -0.7071, 1.0, 3.016e-05, 0.0, 1.0, 0.0, 0.0, 0.7071, 0.0, -0.7071, -0.7071, 4.47e-07, -0.7071, -1.0, -2.238e-05, 0.0001072, 2.626e-05, -1.0, 0.0, 7.272e-06, -1.0, -1.651e-05, 1.0, 3.827e-05, 0.0, 1.0, 3.016e-05, 0.0, -2.769e-05, -1.0, -1.836e-05, 2.551e-05, -1.0, -3.345e-08, -1.0, -1.836e-05, 0.0001467, -1.0, -2.238e-05, 0.0001072, -1.0, 0.0, 0.0, -1.0, 0.0, 0.0, 0.7071, -1.788e-06, -0.7071, -0.7071, 4.47e-07, -0.7071, 7.272e-06, -1.0, -1.651e-05, 1.411e-05, -1.0, 7.734e-06, -0.7071, -4.739e-06, -0.7071, 0.7071, -1.431e-06, -0.7071, 0.7071, 0.0, -0.7071, -0.7071, 2.997e-06, -0.7071, 0.0, -1.0, 0.0, 0.0, -1.0, 0.0, 0.0, -1.0, 0.0, -2.766e-05, -1.0, -1.836e-05, 1.326e-05, -1.0, 6.035e-06, 1.283e-05, -1.0, -1.533e-05, 3.099e-05, -1.0, 0.0, 0.0, -1.0, 0.0, 0.7071, -1.431e-06, -0.7071, 1.0, -2.366e-05, 0.0, 1.0, 0.0, 0.0, 0.7071, 0.0, -0.7071, -0.7071, -4.739e-06, -0.7071, -1.0, -2.605e-05, 0.0001072, 3.099e-05, -1.0, 0.0, 1.283e-05, -1.0, -1.533e-05, 1.0, -1.839e-05, 0.0, 1.0, -2.366e-05, 0.0, -2.766e-05, -1.0, -1.836e-05, -3.108e-05, -1.0, -0.0001467, -1.0, -1.836e-05, 0.0001467, -1.0, -2.605e-05, 0.0001072, -1.0, 2.119e-06, 0.0, -1.0, 0.0, 0.0, 0.7071, -1.431e-06, -0.7071, -0.7071, -4.739e-06, -0.7071, 1.283e-05, -1.0, -1.533e-05, 1.326e-05, -1.0, 6.035e-06, -0.7071, 1.49e-07, -0.7071, 0.7071, -8.941e-08, -0.7071, 0.7071, 0.0, -0.7071, -0.7071, 0.0, -0.7071, 0.0, -1.0, 0.0, 0.0, -1.0, 0.0, 0.0, -1.0, 0.0, -2.646e-05, -1.0, -1.836e-05, 1.46e-05, -1.0, 5.797e-06, 7.406e-06, -1.0, -1.627e-05, 2.149e-05, -1.0, 0.0, 0.0, -1.0, 0.0, 0.7071, -8.941e-08, -0.7071, 1.0, -2.25e-05, 0.0, 1.0, 0.0, 0.0, 0.7071, 0.0, -0.7071, -0.7071, 1.49e-07, -0.7071, -1.0, -1.866e-05, 0.0001072, 2.149e-05, -1.0, 0.0, 7.406e-06, -1.0, -1.627e-05, 1.0, -1.839e-05, 0.0, 1.0, -2.25e-05, 0.0, -2.646e-05, -1.0, -1.836e-05, -3.111e-05, -1.0, -0.0001467, -1.0, -1.109e-05, 0.0002788, -1.0, -1.866e-05, 0.0001072, -1.0, -2.119e-06, 0.0, -1.0, -4.239e-06, 0.0, 0.7071, -8.941e-08, -0.7071, -0.7071, 1.49e-07, -0.7071, 7.406e-06, -1.0, -1.627e-05, 1.46e-05, -1.0, 5.797e-06, 0.0, -1.0, 0.0, 0.0, -1.0, 0.0, 0.0, -1.0, 0.0, 0.0, -1.0, 0.0, 1.0, 0.0, 0.0, 1.0, -2.366e-05, 0.0, 1.0, -1.839e-05, 0.0, 1.0, 0.0, 0.0, 0.0, -1.0, 0.0, 2.149e-05, -1.0, 0.0, 2.152e-05, -1.0, 0.0, 0.0, -1.0, 0.0, -2.646e-05, -1.0, -1.836e-05, 0.0, -1.0, 0.0, 0.0, -1.0, 0.0, -3.111e-05, -1.0, -0.0001467, 0.0, -1.0, 0.0, 0.0, -1.0, 0.0, 0.0, -1.0, 0.0, 0.0, -1.0, 0.0, -1.0, 0.0, 0.0, -1.0, 2.983e-05, -4.09e-05, -0.7071, 5.066e-07, -0.7071, -0.7071, 0.0, -0.7071, 2.819e-05, -1.0, 0.0, -1.0, 2.915e-05, 0.0001807, -1.0, 3.347e-05, -3.346e-08, -2.077e-05, -1.0, 0.0, 1.0, 0.0, 0.0, 1.0, 3.016e-05, 0.0, 1.0, 3.827e-05, 0.0, 1.0, 0.0, 0.0, 0.0, -1.0, 0.0, 3.099e-05, -1.0, 0.0, 3.111e-05, -1.0, 0.0, 0.0, -1.0, 0.0, -2.766e-05, -1.0, -1.836e-05, 0.0, -1.0, 0.0, 0.0, -1.0, 0.0, -3.108e-05, -1.0, -0.0001467, -2.837e-05, -1.0, -1.836e-05, 1.0, 2.95e-05, 4.389e-07, 0.7071, -5.066e-07, -0.7071, 1.499e-05, -1.0, 7.033e-06, 1.0, 0.0, 0.0, 1.0, 2.73e-05, 4.389e-07, 1.0, 3.377e-05, 0.0, 1.0, 0.0, 0.0, 0.0, -1.0, 0.0, 2.626e-05, -1.0, 0.0, 3.111e-05, -1.0, 0.0, 0.0, -1.0, 0.0, -2.769e-05, -1.0, -1.836e-05, 0.0, -1.0, 0.0, 0.0, -1.0, 0.0, 2.551e-05, -1.0, -3.345e-08, -1.0, -2.119e-06, 0.0, -1.0, -1.866e-05, 0.0001072, -0.7071, 1.49e-07, -0.7071, -0.7071, 0.0, -0.7071, 2.801e-05, -1.0, -3.119e-07, -1.0, 2.983e-05, -4.09e-05, -1.0, 3.38e-05, 3.665e-05, -2.101e-05, -1.0, 0.0, 0.0, -1.0, 0.0, 2.819e-05, -1.0, 0.0, -2.077e-05, -1.0, 0.0, 0.0, -1.0, 0.0, -3.064e-05, -1.0, -1.836e-05, 0.0, -1.0, 0.0, 0.0, -1.0, 0.0, 2.098e-05, -1.0, -3.345e-08, -1.0, 2.119e-06, 0.0, -1.0, -2.605e-05, 0.0001072, -0.7071, -4.739e-06, -0.7071, -0.7071, 2.997e-06, -0.7071, -2.646e-05, -1.0, -1.836e-05, 1.0, -2.25e-05, 0.0, 0.7071, -8.941e-08, -0.7071, 1.46e-05, -1.0, 5.797e-06, 1.0, 0.0, 0.0, 1.0, 2.95e-05, 4.389e-07, 1.0, -2.113e-05, 0.0, 1.0, 0.0, 0.0, -1.0, 0.0, 0.0, -1.0, -2.238e-05, 0.0001072, -0.7071, 4.47e-07, -0.7071, -0.7071, 0.0, -0.7071, -2.766e-05, -1.0, -1.836e-05, 1.0, -2.366e-05, 0.0, 0.7071, -1.431e-06, -0.7071, 1.326e-05, -1.0, 6.035e-06, 2.149e-05, -1.0, 0.0, -1.0, -1.866e-05, 0.0001072, -1.0, -1.109e-05, 0.0002788, 2.152e-05, -1.0, 0.0, 0.0, -1.0, 0.0, 2.801e-05, -1.0, -3.119e-07, -2.101e-05, -1.0, 0.0, 0.0, -1.0, 0.0, -2.837e-05, -1.0, -1.836e-05, 0.0, -1.0, 0.0, 0.0, -1.0, 0.0, -3.394e-05, -1.0, -3.346e-08, 0.0, -1.0, 0.0, 0.0, -1.0, 0.0, 0.0, -1.0, 0.0, 0.0, -1.0, 0.0, -1.0, -1.06e-06, 0.0, -1.0, 2.915e-05, 0.0001807, -0.7071, 2.086e-07, -0.7071, -0.7071, -1.499e-06, -0.7071, -2.769e-05, -1.0, -1.836e-05, 1.0, 3.016e-05, 0.0, 0.7071, -1.788e-06, -0.7071, 1.411e-05, -1.0, 7.734e-06, 3.099e-05, -1.0, 0.0, -1.0, -2.605e-05, 0.0001072, -1.0, -1.836e-05, 0.0001467, 3.111e-05, -1.0, 0.0, 1.0, 0.0, 0.0, 1.0, -2.25e-05, 0.0, 1.0, -1.839e-05, 0.0, 1.0, 0.0, 0.0, -3.064e-05, -1.0, -1.836e-05, 1.0, 2.73e-05, 4.389e-07, 0.7071, -2.623e-06, -0.7071, 1.335e-05, -1.0, 7.987e-06, 2.626e-05, -1.0, 0.0, -1.0, -2.238e-05, 0.0001072, -1.0, -1.836e-05, 0.0001467, 3.111e-05, -1.0, 0.0])] * 3)])
me_g_g_003 = bpy.data.meshes.new('g_g.003')
me_g_g_003.from_pydata([(3.5, -0.25, 7.25), (3.462, -0.25, 7.346), (3.354, -0.25, 7.427), (3.191, -0.25, 7.481), (3.0, -0.25, 7.5), (2.809, -0.25, 7.481), (2.646, -0.25, 7.427), (2.538, -0.25, 7.346), (2.5, -0.25, 7.25), (2.5, -0.25, 5.0), (3.5, -0.25, 5.0), (3.5, 3.725e-08, 7.25), (3.462, 3.725e-08, 7.346), (3.354, 3.725e-08, 7.427), (3.191, 3.725e-08, 7.481), (3.0, 3.725e-08, 7.5), (2.809, 3.725e-08, 7.481), (2.646, 3.725e-08, 7.427), (2.538, 3.725e-08, 7.346), (2.5, 3.725e-08, 7.25), (2.5, 3.725e-08, 5.0), (3.5, 3.725e-08, 5.0), (2.5, -0.25, 5.0), (3.5, -0.25, 5.0), (2.5, 3.725e-08, 5.0), (3.5, 3.725e-08, 5.0), (5.5, -0.25, 7.25), (5.462, -0.25, 7.346), (5.354, -0.25, 7.427), (5.191, -0.25, 7.481), (5.0, -0.25, 7.5), (4.809, -0.25, 7.481), (4.646, -0.25, 7.427), (4.538, -0.25, 7.346), (4.5, -0.25, 7.25), (4.5, -0.25, 5.0), (5.5, -0.25, 5.0), (5.5, 3.725e-08, 7.25), (5.462, 3.725e-08, 7.346), (5.354, 3.725e-08, 7.427), (5.191, 3.725e-08, 7.481), (5.0, 3.725e-08, 7.5), (4.809, 3.725e-08, 7.481), (4.646, 3.725e-08, 7.427), (4.538, 3.725e-08, 7.346), (4.5, 3.725e-08, 7.25), (4.5, 3.725e-08, 5.0), (5.5, 3.725e-08, 5.0), (4.5, -0.25, 5.0), (5.5, -0.25, 5.0), (4.5, 3.725e-08, 5.0), (5.5, 3.725e-08, 5.0), (7.5, -0.25, 7.25), (7.462, -0.25, 7.346), (7.354, -0.25, 7.427), (7.191, -0.25, 7.481), (7.0, -0.25, 7.5), (6.809, -0.25, 7.481), (6.646, -0.25, 7.427), (6.538, -0.25, 7.346), (6.5, -0.25, 7.25), (6.5, -0.25, 5.0), (7.5, -0.25, 5.0), (7.5, 3.725e-08, 7.25), (7.462, 3.725e-08, 7.346), (7.354, 3.725e-08, 7.427), (7.191, 3.725e-08, 7.481), (7.0, 3.725e-08, 7.5), (6.809, 3.725e-08, 7.481), (6.646, 3.725e-08, 7.427), (6.538, 3.725e-08, 7.346), (6.5, 3.725e-08, 7.25), (6.5, 3.725e-08, 5.0), (7.5, 3.725e-08, 5.0), (6.5, -0.25, 5.0), (7.5, -0.25, 5.0), (6.5, 3.725e-08, 5.0), (7.5, 3.725e-08, 5.0), (9.5, -0.25, 7.25), (9.462, -0.25, 7.346), (9.354, -0.25, 7.427), (9.191, -0.25, 7.481), (9.0, -0.25, 7.5), (8.809, -0.25, 7.481), (8.646, -0.25, 7.427), (8.538, -0.25, 7.346), (8.5, -0.25, 7.25), (8.5, -0.25, 5.0), (9.5, -0.25, 5.0), (9.5, 3.725e-08, 7.25), (9.462, 3.725e-08, 7.346), (9.354, 3.725e-08, 7.427), (9.191, 3.725e-08, 7.481), (9.0, 3.725e-08, 7.5), (8.809, 3.725e-08, 7.481), (8.646, 3.725e-08, 7.427), (8.538, 3.725e-08, 7.346), (8.5, 3.725e-08, 7.25), (8.5, 3.725e-08, 5.0), (9.5, 3.725e-08, 5.0), (8.5, -0.25, 5.0), (9.5, -0.25, 5.0), (8.5, 3.725e-08, 5.0), (9.5, 3.725e-08, 5.0), (11.5, -0.25, 7.25), (11.46, -0.25, 7.346), (11.35, -0.25, 7.427), (11.19, -0.25, 7.481), (11.0, -0.25, 7.5), (10.81, -0.25, 7.481), (10.65, -0.25, 7.427), (10.54, -0.25, 7.346), (10.5, -0.25, 7.25), (10.5, -0.25, 5.0), (11.5, -0.25, 5.0), (11.5, 3.725e-08, 7.25), (11.46, 3.725e-08, 7.346), (11.35, 3.725e-08, 7.427), (11.19, 3.725e-08, 7.481), (11.0, 3.725e-08, 7.5), (10.81, 3.725e-08, 7.481), (10.65, 3.725e-08, 7.427), (10.54, 3.725e-08, 7.346), (10.5, 3.725e-08, 7.25), (10.5, 3.725e-08, 5.0), (11.5, 3.725e-08, 5.0), (10.5, -0.25, 5.0), (11.5, -0.25, 5.0), (10.5, 3.725e-08, 5.0), (11.5, 3.725e-08, 5.0), (13.5, -0.25, 7.25), (13.46, -0.25, 7.346), (13.35, -0.25, 7.427), (13.19, -0.25, 7.481), (13.0, -0.25, 7.5), (12.81, -0.25, 7.481), (12.65, -0.25, 7.427), (12.54, -0.25, 7.346), (12.5, -0.25, 7.25), (12.5, -0.25, 5.0), (13.5, -0.25, 5.0), (13.5, 3.725e-08, 7.25), (13.46, 3.725e-08, 7.346), (13.35, 3.725e-08, 7.427), (13.19, 3.725e-08, 7.481), (13.0, 3.725e-08, 7.5), (12.81, 3.725e-08, 7.481), (12.65, 3.725e-08, 7.427), (12.54, 3.725e-08, 7.346), (12.5, 3.725e-08, 7.25), (12.5, 3.725e-08, 5.0), (13.5, 3.725e-08, 5.0), (12.5, -0.25, 5.0), (13.5, -0.25, 5.0), (12.5, 3.725e-08, 5.0), (13.5, 3.725e-08, 5.0)], [], [(4, 5, 16, 15), (1, 2, 13, 12), (8, 9, 20, 19), (5, 6, 17, 16), (2, 3, 14, 13), (6, 7, 18, 17), (3, 4, 15, 14), (10, 0, 11, 21), (0, 1, 12, 11), (7, 8, 19, 18), (22, 23, 25, 24), (30, 31, 42, 41), (27, 28, 39, 38), (34, 35, 46, 45), (31, 32, 43, 42), (28, 29, 40, 39), (32, 33, 44, 43), (29, 30, 41, 40), (36, 26, 37, 47), (26, 27, 38, 37), (33, 34, 45, 44), (48, 49, 51, 50), (56, 57, 68, 67), (53, 54, 65, 64), (60, 61, 72, 71), (57, 58, 69, 68), (54, 55, 66, 65), (58, 59, 70, 69), (55, 56, 67, 66), (62, 52, 63, 73), (52, 53, 64, 63), (59, 60, 71, 70), (74, 75, 77, 76), (82, 83, 94, 93), (79, 80, 91, 90), (86, 87, 98, 97), (83, 84, 95, 94), (80, 81, 92, 91), (84, 85, 96, 95), (81, 82, 93, 92), (88, 78, 89, 99), (78, 79, 90, 89), (85, 86, 97, 96), (100, 101, 103, 102), (108, 109, 120, 119), (105, 106, 117, 116), (112, 113, 124, 123), (109, 110, 121, 120), (106, 107, 118, 117), (110, 111, 122, 121), (107, 108, 119, 118), (114, 104, 115, 125), (104, 105, 116, 115), (111, 112, 123, 122), (126, 127, 129, 128), (134, 135, 146, 145), (131, 132, 143, 142), (138, 139, 150, 149), (135, 136, 147, 146), (132, 133, 144, 143), (136, 137, 148, 147), (133, 134, 145, 144), (140, 130, 141, 151), (130, 131, 142, 141), (137, 138, 149, 148), (152, 153, 155, 154)])
me_g_g_003.polygons.foreach_set('use_smooth', [True] * 66)
_uv = me_g_g_003.uv_layers.new(name='UVMap')
_uv.uv.foreach_set('vector', [1.065, 0.06993, 1.012, 0.06989, 1.012, 0.0007818, 1.065, 0.0008202, -0.6504, 0.06869, -0.6879, 0.06866, -0.6878, -0.0004476, -0.6504, -0.0004205, 0.8984, 0.06981, 0.2764, 0.06936, 0.2765, 0.00025, 0.8984, 0.0006999, 1.012, 0.06989, 0.9643, 0.06985, 0.9643, 0.0007476, 1.012, 0.0007818, -0.6879, 0.06866, -0.7351, 0.06863, -0.7351, -0.0004818, -0.6878, -0.0004476, 0.9643, 0.06985, 0.9269, 0.06983, 0.9269, 0.0007205, 0.9643, 0.0007476, -0.7351, 0.06863, -0.7883, 0.06859, -0.7882, -0.0005203, -0.7351, -0.0004818, 1.604e-09, 0.06916, -0.622, 0.06871, -0.6219, -0.0003999, 5e-05, 5e-05, -0.622, 0.06871, -0.6504, 0.06869, -0.6504, -0.0004205, -0.6219, -0.0003999, 0.9269, 0.06983, 0.8984, 0.06981, 0.8984, 0.0006999, 0.9269, 0.0007205, 0.2764, 0.06936, 1.604e-09, 0.06916, 5e-05, 5e-05, 0.2765, 0.00025, 1.853, 1.0, 1.8, 1.0, 1.8, 0.9309, 1.853, 0.9309, 0.1379, 0.9988, 0.1004, 0.9987, 0.1005, 0.9296, 0.1379, 0.9297, 1.687, 0.9999, 1.065, 0.9994, 1.065, 0.9303, 1.687, 0.9308, 1.8, 1.0, 1.753, 0.9999, 1.753, 0.9308, 1.8, 0.9309, 0.1004, 0.9987, 0.05315, 0.9987, 0.0532, 0.9296, 0.1005, 0.9296, 1.753, 0.9999, 1.715, 0.9999, 1.715, 0.9308, 1.753, 0.9308, 0.05315, 0.9987, -5.96e-08, 0.9987, 5.001e-05, 0.9296, 0.0532, 0.9296, 0.7883, 0.9992, 0.1663, 0.9988, 0.1664, 0.9297, 0.7883, 0.9301, 0.1663, 0.9988, 0.1379, 0.9988, 0.1379, 0.9297, 0.1664, 0.9297, 1.715, 0.9999, 1.687, 0.9999, 1.687, 0.9308, 1.715, 0.9308, 1.065, 0.9994, 0.7883, 0.9992, 0.7883, 0.9301, 1.065, 0.9303, 1.065, 0.06993, 1.012, 0.06989, 1.012, 0.0007818, 1.065, 0.0008202, -0.6504, 0.06869, -0.6879, 0.06866, -0.6878, -0.0004476, -0.6504, -0.0004205, 0.8984, 0.06981, 0.2764, 0.06936, 0.2765, 0.00025, 0.8984, 0.0006999, 1.012, 0.06989, 0.9643, 0.06985, 0.9643, 0.0007476, 1.012, 0.0007818, -0.6879, 0.06866, -0.7351, 0.06863, -0.7351, -0.0004818, -0.6878, -0.0004476, 0.9643, 0.06985, 0.9269, 0.06983, 0.9269, 0.0007205, 0.9643, 0.0007476, -0.7351, 0.06863, -0.7883, 0.06859, -0.7882, -0.0005203, -0.7351, -0.0004818, 1.604e-09, 0.06916, -0.622, 0.06871, -0.6219, -0.0003999, 5e-05, 5e-05, -0.622, 0.06871, -0.6504, 0.06869, -0.6504, -0.0004205, -0.6219, -0.0003999, 0.9269, 0.06983, 0.8984, 0.06981, 0.8984, 0.0006999, 0.9269, 0.0007205, 0.2764, 0.06936, 1.604e-09, 0.06916, 5e-05, 5e-05, 0.2765, 0.00025, 1.853, 1.0, 1.8, 1.0, 1.8, 0.9309, 1.853, 0.9309, 0.1379, 0.9988, 0.1004, 0.9987, 0.1005, 0.9296, 0.1379, 0.9297, 1.687, 0.9999, 1.065, 0.9994, 1.065, 0.9303, 1.687, 0.9308, 1.8, 1.0, 1.753, 0.9999, 1.753, 0.9308, 1.8, 0.9309, 0.1004, 0.9987, 0.05315, 0.9987, 0.0532, 0.9296, 0.1005, 0.9296, 1.753, 0.9999, 1.715, 0.9999, 1.715, 0.9308, 1.753, 0.9308, 0.05315, 0.9987, -5.96e-08, 0.9987, 5.001e-05, 0.9296, 0.0532, 0.9296, 0.7883, 0.9992, 0.1663, 0.9988, 0.1664, 0.9297, 0.7883, 0.9301, 0.1663, 0.9988, 0.1379, 0.9988, 0.1379, 0.9297, 0.1664, 0.9297, 1.715, 0.9999, 1.687, 0.9999, 1.687, 0.9308, 1.715, 0.9308, 1.065, 0.9994, 0.7883, 0.9992, 0.7883, 0.9301, 1.065, 0.9303, 1.065, 0.06993, 1.012, 0.06989, 1.012, 0.0007818, 1.065, 0.0008202, -0.6504, 0.06869, -0.6879, 0.06866, -0.6878, -0.0004476, -0.6504, -0.0004205, 0.8984, 0.06981, 0.2764, 0.06936, 0.2765, 0.00025, 0.8984, 0.0006999, 1.012, 0.06989, 0.9643, 0.06985, 0.9643, 0.0007476, 1.012, 0.0007818, -0.6879, 0.06866, -0.7351, 0.06863, -0.7351, -0.0004818, -0.6878, -0.0004476, 0.9643, 0.06985, 0.9269, 0.06983, 0.9269, 0.0007205, 0.9643, 0.0007476, -0.7351, 0.06863, -0.7883, 0.06859, -0.7882, -0.0005203, -0.7351, -0.0004818, 1.604e-09, 0.06916, -0.622, 0.06871, -0.6219, -0.0003999, 5e-05, 5e-05, -0.622, 0.06871, -0.6504, 0.06869, -0.6504, -0.0004205, -0.6219, -0.0003999, 0.9269, 0.06983, 0.8984, 0.06981, 0.8984, 0.0006999, 0.9269, 0.0007205, 0.2764, 0.06936, 1.604e-09, 0.06916, 5e-05, 5e-05, 0.2765, 0.00025, 1.853, 1.0, 1.8, 1.0, 1.8, 0.9309, 1.853, 0.9309, 0.1379, 0.9988, 0.1004, 0.9987, 0.1005, 0.9296, 0.1379, 0.9297, 1.687, 0.9999, 1.065, 0.9994, 1.065, 0.9303, 1.687, 0.9308, 1.8, 1.0, 1.753, 0.9999, 1.753, 0.9308, 1.8, 0.9309, 0.1004, 0.9987, 0.05315, 0.9987, 0.0532, 0.9296, 0.1005, 0.9296, 1.753, 0.9999, 1.715, 0.9999, 1.715, 0.9308, 1.753, 0.9308, 0.05315, 0.9987, -5.96e-08, 0.9987, 5.001e-05, 0.9296, 0.0532, 0.9296, 0.7883, 0.9992, 0.1663, 0.9988, 0.1664, 0.9297, 0.7883, 0.9301, 0.1663, 0.9988, 0.1379, 0.9988, 0.1379, 0.9297, 0.1664, 0.9297, 1.715, 0.9999, 1.687, 0.9999, 1.687, 0.9308, 1.715, 0.9308, 1.065, 0.9994, 0.7883, 0.9992, 0.7883, 0.9301, 1.065, 0.9303])
_ca = me_g_g_003.color_attributes.new('Col', 'BYTE_COLOR', 'CORNER')
_ca.data.foreach_set('color', [1.0, 1.0, 1.0, 1.0, 1.0, 1.0, 1.0, 1.0, 1.0, 1.0, 1.0, 1.0, 1.0, 1.0, 1.0, 1.0, 1.0, 1.0, 1.0, 1.0, 1.0, 1.0, 1.0, 1.0, 1.0, 1.0, 1.0, 1.0, 1.0, 1.0, 1.0, 1.0, 1.0, 1.0, 1.0, 1.0, 1.0, 1.0, 1.0, 1.0, 1.0, 1.0, 1.0, 1.0, 1.0, 1.0, 1.0, 1.0, 1.0, 1.0, 1.0, 1.0, 1.0, 1.0, 1.0, 1.0, 1.0, 1.0, 1.0, 1.0, 1.0, 1.0, 1.0, 1.0, 1.0, 1.0, 1.0, 1.0, 1.0, 1.0, 1.0, 1.0, 1.0, 1.0, 1.0, 1.0, 1.0, 1.0, 1.0, 1.0, 1.0, 1.0, 1.0, 1.0, 1.0, 1.0, 1.0, 1.0, 1.0, 1.0, 1.0, 1.0, 1.0, 1.0, 1.0, 1.0, 1.0, 1.0, 1.0, 1.0, 1.0, 1.0, 1.0, 1.0, 1.0, 1.0, 1.0, 1.0, 1.0, 1.0, 1.0, 1.0, 1.0, 1.0, 1.0, 1.0, 1.0, 1.0, 1.0, 1.0, 1.0, 1.0, 1.0, 1.0, 1.0, 1.0, 1.0, 1.0, 1.0, 1.0, 1.0, 1.0, 1.0, 1.0, 1.0, 1.0, 1.0, 1.0, 1.0, 1.0, 1.0, 1.0, 1.0, 1.0, 1.0, 1.0, 1.0, 1.0, 1.0, 1.0, 1.0, 1.0, 1.0, 1.0, 1.0, 1.0, 1.0, 1.0, 1.0, 1.0, 1.0, 1.0, 1.0, 1.0, 1.0, 1.0, 1.0, 1.0, 1.0, 1.0, 1.0, 1.0, 1.0, 1.0, 1.0, 1.0, 1.0, 1.0, 1.0, 1.0, 1.0, 1.0, 1.0, 1.0, 1.0, 1.0, 1.0, 1.0, 1.0, 1.0, 1.0, 1.0, 1.0, 1.0, 1.0, 1.0, 1.0, 1.0, 1.0, 1.0, 1.0, 1.0, 1.0, 1.0, 1.0, 1.0, 1.0, 1.0, 1.0, 1.0, 1.0, 1.0, 1.0, 1.0, 1.0, 1.0, 1.0, 1.0, 1.0, 1.0, 1.0, 1.0, 1.0, 1.0, 1.0, 1.0, 1.0, 1.0, 1.0, 1.0, 1.0, 1.0, 1.0, 1.0, 1.0, 1.0, 1.0, 1.0, 1.0, 1.0, 1.0, 1.0, 1.0, 1.0, 1.0, 1.0, 1.0, 1.0, 1.0, 1.0, 1.0, 1.0, 1.0, 1.0, 1.0, 1.0, 1.0, 1.0, 1.0, 1.0, 1.0, 1.0, 1.0, 1.0, 1.0, 1.0, 1.0, 1.0, 1.0, 1.0, 1.0, 1.0, 1.0, 1.0, 1.0, 1.0, 1.0, 1.0, 1.0, 1.0, 1.0, 1.0, 1.0, 1.0, 1.0, 1.0, 1.0, 1.0, 1.0, 1.0, 1.0, 1.0, 1.0, 1.0, 1.0, 1.0, 1.0, 1.0, 1.0, 1.0, 1.0, 1.0, 1.0, 1.0, 1.0, 1.0, 1.0, 1.0, 1.0, 1.0, 1.0, 1.0, 1.0, 1.0, 1.0, 1.0, 1.0, 1.0, 1.0, 1.0, 1.0, 1.0, 1.0, 1.0, 1.0, 1.0, 1.0, 1.0, 1.0, 1.0, 1.0, 1.0, 1.0, 1.0, 1.0, 1.0, 1.0, 1.0, 1.0, 1.0, 1.0, 1.0, 1.0, 1.0, 1.0, 1.0, 1.0, 1.0, 1.0, 1.0, 1.0, 1.0, 1.0, 1.0, 1.0, 1.0, 1.0, 1.0, 1.0, 1.0, 1.0, 1.0, 1.0, 1.0, 1.0, 1.0, 1.0, 1.0, 1.0, 1.0, 1.0, 1.0, 1.0, 1.0, 1.0, 1.0, 1.0, 1.0, 1.0, 1.0, 1.0, 1.0, 1.0, 1.0, 1.0, 1.0, 1.0, 1.0, 1.0, 1.0, 1.0, 1.0, 1.0, 1.0, 1.0, 1.0, 1.0, 1.0, 1.0, 1.0, 1.0, 1.0, 1.0, 1.0, 1.0, 1.0, 1.0, 1.0, 1.0, 1.0, 1.0, 1.0, 1.0, 1.0, 1.0, 1.0, 1.0, 1.0, 1.0, 1.0, 1.0, 1.0, 1.0, 1.0, 1.0, 1.0, 1.0, 1.0, 1.0, 1.0, 1.0, 1.0, 1.0, 1.0, 1.0, 1.0, 1.0, 1.0, 1.0, 1.0, 1.0, 1.0, 1.0, 1.0, 1.0, 1.0, 1.0, 1.0, 1.0, 1.0, 1.0, 1.0, 1.0, 1.0, 1.0, 1.0, 1.0, 1.0, 1.0, 1.0, 1.0, 1.0, 1.0, 1.0, 1.0, 1.0, 1.0, 1.0, 1.0, 1.0, 1.0, 1.0, 1.0, 1.0, 1.0, 1.0, 1.0, 1.0, 1.0, 1.0, 1.0, 1.0, 1.0, 1.0, 1.0, 1.0, 1.0, 1.0, 1.0, 1.0, 1.0, 1.0, 1.0, 1.0, 1.0, 1.0, 1.0, 1.0, 1.0, 1.0, 1.0, 1.0, 1.0, 1.0, 1.0, 1.0, 1.0, 1.0, 1.0, 1.0, 1.0, 1.0, 1.0, 1.0, 1.0, 1.0, 1.0, 1.0, 1.0, 1.0, 1.0, 1.0, 1.0, 1.0, 1.0, 1.0, 1.0, 1.0, 1.0, 1.0, 1.0, 1.0, 1.0, 1.0, 1.0, 1.0, 1.0, 1.0, 1.0, 1.0, 1.0, 1.0, 1.0, 1.0, 1.0, 1.0, 1.0, 1.0, 1.0, 1.0, 1.0, 1.0, 1.0, 1.0, 1.0, 1.0, 1.0, 1.0, 1.0, 1.0, 1.0, 1.0, 1.0, 1.0, 1.0, 1.0, 1.0, 1.0, 1.0, 1.0, 1.0, 1.0, 1.0, 1.0, 1.0, 1.0, 1.0, 1.0, 1.0, 1.0, 1.0, 1.0, 1.0, 1.0, 1.0, 1.0, 1.0, 1.0, 1.0, 1.0, 1.0, 1.0, 1.0, 1.0, 1.0, 1.0, 1.0, 1.0, 1.0, 1.0, 1.0, 1.0, 1.0, 1.0, 1.0, 1.0, 1.0, 1.0, 1.0, 1.0, 1.0, 1.0, 1.0, 1.0, 1.0, 1.0, 1.0, 1.0, 1.0, 1.0, 1.0, 1.0, 1.0, 1.0, 1.0, 1.0, 1.0, 1.0, 1.0, 1.0, 1.0, 1.0, 1.0, 1.0, 1.0, 1.0, 1.0, 1.0, 1.0, 1.0, 1.0, 1.0, 1.0, 1.0, 1.0, 1.0, 1.0, 1.0, 1.0, 1.0, 1.0, 1.0, 1.0, 1.0, 1.0, 1.0, 1.0, 1.0, 1.0, 1.0, 1.0, 1.0, 1.0, 1.0, 1.0, 1.0, 1.0, 1.0, 1.0, 1.0, 1.0, 1.0, 1.0, 1.0, 1.0, 1.0, 1.0, 1.0, 1.0, 1.0, 1.0, 1.0, 1.0, 1.0, 1.0, 1.0, 1.0, 1.0, 1.0, 1.0, 1.0, 1.0, 1.0, 1.0, 1.0, 1.0, 1.0, 1.0, 1.0, 1.0, 1.0, 1.0, 1.0, 1.0, 1.0, 1.0, 1.0, 1.0, 1.0, 1.0, 1.0, 1.0, 1.0, 1.0, 1.0, 1.0, 1.0, 1.0, 1.0, 1.0, 1.0, 1.0, 1.0, 1.0, 1.0, 1.0, 1.0, 1.0, 1.0, 1.0, 1.0, 1.0, 1.0, 1.0, 1.0, 1.0, 1.0, 1.0, 1.0, 1.0, 1.0, 1.0, 1.0, 1.0, 1.0, 1.0, 1.0, 1.0, 1.0, 1.0, 1.0, 1.0, 1.0, 1.0, 1.0, 1.0, 1.0, 1.0, 1.0, 1.0, 1.0, 1.0, 1.0, 1.0, 1.0, 1.0, 1.0, 1.0, 1.0, 1.0, 1.0, 1.0, 1.0, 1.0, 1.0, 1.0, 1.0, 1.0, 1.0, 1.0, 1.0, 1.0, 1.0, 1.0, 1.0, 1.0, 1.0, 1.0, 1.0, 1.0, 1.0, 1.0, 1.0, 1.0, 1.0, 1.0, 1.0, 1.0, 1.0, 1.0, 1.0, 1.0, 1.0, 1.0, 1.0, 1.0, 1.0, 1.0, 1.0, 1.0, 1.0, 1.0, 1.0, 1.0, 1.0, 1.0, 1.0, 1.0, 1.0, 1.0, 1.0, 1.0, 1.0, 1.0, 1.0, 1.0, 1.0, 1.0, 1.0, 1.0, 1.0, 1.0, 1.0, 1.0, 1.0, 1.0, 1.0, 1.0, 1.0, 1.0, 1.0, 1.0, 1.0, 1.0, 1.0, 1.0, 1.0, 1.0, 1.0, 1.0, 1.0, 1.0, 1.0, 1.0, 1.0, 1.0, 1.0, 1.0, 1.0, 1.0, 1.0, 1.0, 1.0, 1.0, 1.0, 1.0, 1.0, 1.0, 1.0, 1.0, 1.0, 1.0, 1.0, 1.0, 1.0, 1.0, 1.0, 1.0, 1.0, 1.0, 1.0, 1.0, 1.0, 1.0, 1.0, 1.0, 1.0, 1.0, 1.0, 1.0, 1.0, 1.0, 1.0, 1.0, 1.0, 1.0, 1.0, 1.0, 1.0, 1.0, 1.0, 1.0, 1.0, 1.0, 1.0, 1.0, 1.0, 1.0, 1.0, 1.0, 1.0, 1.0, 1.0, 1.0, 1.0, 1.0, 1.0, 1.0, 1.0, 1.0, 1.0, 1.0, 1.0, 1.0, 1.0, 1.0, 1.0, 1.0, 1.0, 1.0, 1.0, 1.0, 1.0, 1.0, 1.0, 1.0, 1.0, 1.0, 1.0, 1.0, 1.0, 1.0, 1.0, 1.0, 1.0, 1.0, 1.0, 1.0, 1.0, 1.0, 1.0, 1.0, 1.0, 1.0, 1.0, 1.0, 1.0, 1.0, 1.0, 1.0, 1.0, 1.0, 1.0, 1.0, 1.0, 1.0, 1.0, 1.0, 1.0, 1.0, 1.0, 1.0, 1.0, 1.0, 1.0, 1.0, 1.0, 1.0, 1.0, 1.0, 1.0, 1.0, 1.0, 1.0, 1.0, 1.0, 1.0, 1.0, 1.0, 1.0, 1.0, 1.0, 1.0, 1.0, 1.0, 1.0, 1.0, 1.0, 1.0, 1.0, 1.0, 1.0, 1.0, 1.0, 1.0, 1.0, 1.0, 1.0, 1.0, 1.0, 1.0, 1.0, 1.0, 1.0, 1.0, 1.0, 1.0, 1.0, 1.0, 1.0, 1.0, 1.0, 1.0, 1.0, 1.0, 1.0, 1.0, 1.0, 1.0, 1.0, 1.0, 1.0, 1.0, 1.0, 1.0, 1.0, 1.0, 1.0, 1.0, 1.0, 1.0, 1.0, 1.0, 1.0, 1.0, 1.0, 1.0, 1.0, 1.0, 1.0, 1.0, 1.0, 1.0, 1.0, 1.0, 1.0])
me_g_g_003.materials.append(mat_mat_mat)
me_g_g_003.use_remesh_preserve_volume = False
me_g_g_003.use_remesh_preserve_attributes = False
me_g_g_003.use_mirror_vertex_groups = False
me_g_g_003.use_paint_bone_selection = False
me_g_g_003.use_paint_mask_vertex = True
me_g_g_003.update()
me_g_g_003.normals_split_custom_set([tuple(v) for v in zip(*[iter([-5.72e-08, 0.0, -1.0, 0.2092, 0.0, -0.9779, 0.2092, 0.0, -0.9779, -5.72e-08, 0.0, -1.0, -0.794, 0.0, -0.608, -0.4639, 0.0, -0.8859, -0.4639, 0.0, -0.8859, -0.794, 0.0, -0.608, 1.0, 6.495e-05, -6.02e-06, 1.0, 0.0, 0.0, 1.0, 0.0, 0.0, 1.0, 0.0, -6.005e-06, 0.2092, 0.0, -0.9779, 0.4639, 0.0, -0.8859, 0.4639, 0.0, -0.8859, 0.2092, 0.0, -0.9779, -0.4639, 0.0, -0.8859, -0.2092, 0.0, -0.9779, -0.2092, 0.0, -0.9779, -0.4639, 0.0, -0.8859, 0.4639, 0.0, -0.8859, 0.794, 0.0, -0.608, 0.794, 0.0, -0.608, 0.4639, 0.0, -0.8859, -0.2092, 0.0, -0.9779, -5.72e-08, 0.0, -1.0, -5.72e-08, 0.0, -1.0, -0.2092, 0.0, -0.9779, -1.0, 0.0, 0.0, -1.0, 0.0, -6.244e-06, -1.0, -6.495e-05, -6.258e-06, -1.0, 0.0, 0.0, -1.0, 0.0, -6.244e-06, -0.794, 0.0, -0.608, -0.794, 0.0, -0.608, -1.0, -6.495e-05, -6.258e-06, 0.794, 0.0, -0.608, 1.0, 6.495e-05, -6.02e-06, 1.0, 0.0, -6.005e-06, 0.794, 0.0, -0.608, 0.0, 0.0, 1.0, 0.0, 0.0, 1.0, 0.0, 0.0, 1.0, 0.0, 0.0, 1.0, -1.144e-07, 0.0, -1.0, 0.2092, 0.0, -0.9779, 0.2092, 0.0, -0.9779, -1.144e-07, 0.0, -1.0, -0.794, 0.0, -0.608, -0.4639, 0.0, -0.8859, -0.4639, 0.0, -0.8859, -0.794, 0.0, -0.608, 1.0, 9.182e-05, -7.197e-06, 1.0, 0.0, 0.0, 1.0, 0.0, 0.0, 1.0, 0.0, -7.167e-06, 0.2092, 0.0, -0.9779, 0.4639, 0.0, -0.8859, 0.4639, 0.0, -0.8859, 0.2092, 0.0, -0.9779, -0.4639, 0.0, -0.8859, -0.2092, 0.0, -0.9779, -0.2092, 0.0, -0.9779, -0.4639, 0.0, -0.8859, 0.4639, 0.0, -0.8859, 0.794, 0.0, -0.608, 0.794, 0.0, -0.608, 0.4639, 0.0, -0.8859, -0.2092, 0.0, -0.9779, -1.144e-07, 0.0, -1.0, -1.144e-07, 0.0, -1.0, -0.2092, 0.0, -0.9779, -1.0, 0.0, 0.0, -1.0, 0.0, -6.244e-06, -1.0, -6.495e-05, -6.258e-06, -1.0, 0.0, 0.0, -1.0, 0.0, -6.244e-06, -0.794, 0.0, -0.608, -0.794, 0.0, -0.608, -1.0, -6.495e-05, -6.258e-06, 0.794, 0.0, -0.608, 1.0, 9.182e-05, -7.197e-06, 1.0, 0.0, -7.167e-06, 0.794, 0.0, -0.608, 0.0, 0.0, 1.0, 0.0, 0.0, 1.0, 0.0, 0.0, 1.0, 0.0, 0.0, 1.0, -1.144e-07, 0.0, -1.0, 0.2092, 0.0, -0.9779, 0.2092, 0.0, -0.9779, -1.144e-07, 0.0, -1.0, -0.794, 0.0, -0.608, -0.4639, 0.0, -0.8859, -0.4639, 0.0, -0.8859, -0.794, 0.0, -0.608, 1.0, 9.182e-05, -7.197e-06, 1.0, 0.0, 0.0, 1.0, 0.0, 0.0, 1.0, 0.0, -7.167e-06, 0.2092, 0.0, -0.9779, 0.4639, 0.0, -0.8859, 0.4639, 0.0, -0.8859, 0.2092, 0.0, -0.9779, -0.4639, 0.0, -0.8859, -0.2092, 0.0, -0.9779, -0.2092, 0.0, -0.9779, -0.4639, 0.0, -0.8859, 0.4639, 0.0, -0.8859, 0.794, 0.0, -0.608, 0.794, 0.0, -0.608, 0.4639, 0.0, -0.8859, -0.2092, 0.0, -0.9779, -1.144e-07, 0.0, -1.0, -1.144e-07, 0.0, -1.0, -0.2092, 0.0, -0.9779, -1.0, 0.0, 0.0, -1.0, 0.0, -6.244e-06, -1.0, -6.495e-05, -6.258e-06, -1.0, 0.0, 0.0, -1.0, 0.0, -6.244e-06, -0.794, 0.0, -0.608, -0.794, 0.0, -0.608, -1.0, -6.495e-05, -6.258e-06, 0.794, 0.0, -0.608, 1.0, 9.182e-05, -7.197e-06, 1.0, 0.0, -7.167e-06, 0.794, 0.0, -0.608, 0.0, 0.0, 1.0, 0.0, 0.0, 1.0, 0.0, 0.0, 1.0, 0.0, 0.0, 1.0, -2.383e-07, 0.0, -1.0, 0.2092, 0.0, -0.9779, 0.2092, 0.0, -0.9779, -2.383e-07, 0.0, -1.0, -0.794, 0.0, -0.608, -0.4639, 0.0, -0.8859, -0.4639, 0.0, -0.8859, -0.794, 0.0, -0.608, 1.0, 9.182e-05, -7.197e-06, 1.0, 0.0, 0.0, 1.0, 0.0, 0.0, 1.0, 0.0, -7.167e-06, 0.2092, 0.0, -0.9779, 0.4639, 0.0, -0.8859, 0.4639, 0.0, -0.8859, 0.2092, 0.0, -0.9779, -0.4639, 0.0, -0.8859, -0.2092, 0.0, -0.9779, -0.2092, 0.0, -0.9779, -0.4639, 0.0, -0.8859, 0.4639, 0.0, -0.8859, 0.794, 0.0, -0.608, 0.794, 0.0, -0.608, 0.4639, 0.0, -0.8859, -0.2092, 0.0, -0.9779, -2.383e-07, 0.0, -1.0, -2.383e-07, 0.0, -1.0, -0.2092, 0.0, -0.9779, -1.0, 0.0, 0.0, -1.0, 0.0, -6.244e-06, -1.0, -6.495e-05, -6.258e-06, -1.0, 0.0, 0.0, -1.0, 0.0, -6.244e-06, -0.794, 0.0, -0.608, -0.794, 0.0, -0.608, -1.0, -6.495e-05, -6.258e-06, 0.794, 0.0, -0.608, 1.0, 9.182e-05, -7.197e-06, 1.0, 0.0, -7.167e-06, 0.794, 0.0, -0.608, 0.0, 0.0, 1.0, 0.0, 0.0, 1.0, 0.0, 0.0, 1.0, 0.0, 0.0, 1.0, -2.383e-07, 0.0, -1.0, 0.2092, 0.0, -0.9779, 0.2092, 0.0, -0.9779, -2.383e-07, 0.0, -1.0, -0.794, 0.0, -0.608, -0.4639, 0.0, -0.8859, -0.4639, 0.0, -0.8859, -0.794, 0.0, -0.608, 1.0, 9.182e-05, -7.197e-06, 1.0, 0.0, 0.0, 1.0, 0.0, 0.0, 1.0, 0.0, -7.167e-06, 0.2092, 0.0, -0.9779, 0.4639, 0.0, -0.8859, 0.4639, 0.0, -0.8859, 0.2092, 0.0, -0.9779, -0.4639, 0.0, -0.8859, -0.2092, 0.0, -0.9779, -0.2092, 0.0, -0.9779, -0.4639, 0.0, -0.8859, 0.4639, 0.0, -0.8859, 0.794, 0.0, -0.608, 0.794, 0.0, -0.608, 0.4639, 0.0, -0.8859, -0.2092, 0.0, -0.9779, -2.383e-07, 0.0, -1.0, -2.383e-07, 0.0, -1.0, -0.2092, 0.0, -0.9779, -1.0, 0.0, 0.0, -1.0, 0.0, -6.244e-06, -1.0, -6.495e-05, -6.258e-06, -1.0, 0.0, 0.0, -1.0, 0.0, -6.244e-06, -0.794, 0.0, -0.608, -0.794, 0.0, -0.608, -1.0, -6.495e-05, -6.258e-06, 0.794, 0.0, -0.608, 1.0, 9.182e-05, -7.197e-06, 1.0, 0.0, -7.167e-06, 0.794, 0.0, -0.608, 0.0, 0.0, 1.0, 0.0, 0.0, 1.0, 0.0, 0.0, 1.0, 0.0, 0.0, 1.0, -2.383e-07, 0.0, -1.0, 0.2092, 0.0, -0.9779, 0.2092, 0.0, -0.9779, -2.383e-07, 0.0, -1.0, -0.794, 0.0, -0.608, -0.4639, 0.0, -0.8859, -0.4639, 0.0, -0.8859, -0.794, 0.0, -0.608, 1.0, 9.182e-05, -7.197e-06, 1.0, 0.0, 0.0, 1.0, 0.0, 0.0, 1.0, 0.0, -7.167e-06, 0.2092, 0.0, -0.9779, 0.4639, 0.0, -0.8859, 0.4639, 0.0, -0.8859, 0.2092, 0.0, -0.9779, -0.4639, 0.0, -0.8859, -0.2092, 0.0, -0.9779, -0.2092, 0.0, -0.9779, -0.4639, 0.0, -0.8859, 0.4639, 0.0, -0.8859, 0.794, 0.0, -0.608, 0.794, 0.0, -0.608, 0.4639, 0.0, -0.8859, -0.2092, 0.0, -0.9779, -2.383e-07, 0.0, -1.0, -2.383e-07, 0.0, -1.0, -0.2092, 0.0, -0.9779, -1.0, 0.0, 0.0, -1.0, 0.0, -6.244e-06, -1.0, -6.495e-05, -6.258e-06, -1.0, 0.0, 0.0, -1.0, 0.0, -6.244e-06, -0.794, 0.0, -0.608, -0.794, 0.0, -0.608, -1.0, -6.495e-05, -6.258e-06, 0.794, 0.0, -0.608, 1.0, 9.182e-05, -7.197e-06, 1.0, 0.0, -7.167e-06, 0.794, 0.0, -0.608, 0.0, 0.0, 1.0, 0.0, 0.0, 1.0, 0.0, 0.0, 1.0, 0.0, 0.0, 1.0])] * 3)])
me_g_g_004 = bpy.data.meshes.new('g_g.004')
me_g_g_004.from_pydata([(0.0, -0.25, 4.0), (0.0, -0.25, 8.0), (16.0, -0.25, 4.0), (16.0, -0.25, 8.0), (2.0, -0.25, 4.0), (2.0, -0.25, 8.0), (4.0, -0.25, 4.0), (4.0, -0.25, 8.0), (5.5, -0.25, 5.0), (4.5, -0.25, 5.0), (4.5, -0.25, 7.25), (4.538, -0.25, 7.346), (4.646, -0.25, 7.427), (4.809, -0.25, 7.481), (5.0, -0.25, 7.5), (5.191, -0.25, 7.481), (5.354, -0.25, 7.427), (5.462, -0.25, 7.346), (5.5, -0.25, 7.25), (3.5, -0.25, 7.25), (3.462, -0.25, 7.346), (3.354, -0.25, 7.427), (3.191, -0.25, 7.481), (3.0, -0.25, 7.5), (2.809, -0.25, 7.481), (2.646, -0.25, 7.427), (2.538, -0.25, 7.346), (2.5, -0.25, 7.25), (2.5, -0.25, 5.0), (3.5, -0.25, 5.0), (10.0, -0.25, 4.0), (10.0, -0.25, 8.0), (6.0, -0.25, 4.0), (6.0, -0.25, 8.0), (8.0, -0.25, 4.0), (8.0, -0.25, 8.0), (9.5, -0.25, 5.0), (8.5, -0.25, 5.0), (8.5, -0.25, 7.25), (8.538, -0.25, 7.346), (8.646, -0.25, 7.427), (8.809, -0.25, 7.481), (9.0, -0.25, 7.5), (9.191, -0.25, 7.481), (9.354, -0.25, 7.427), (9.462, -0.25, 7.346), (9.5, -0.25, 7.25), (7.5, -0.25, 7.25), (7.462, -0.25, 7.346), (7.354, -0.25, 7.427), (7.191, -0.25, 7.481), (7.0, -0.25, 7.5), (6.809, -0.25, 7.481), (6.646, -0.25, 7.427), (6.538, -0.25, 7.346), (6.5, -0.25, 7.25), (6.5, -0.25, 5.0), (7.5, -0.25, 5.0), (14.0, -0.25, 4.0), (14.0, -0.25, 8.0), (12.0, -0.25, 4.0), (12.0, -0.25, 8.0), (13.5, -0.25, 5.0), (12.5, -0.25, 5.0), (12.5, -0.25, 7.25), (12.54, -0.25, 7.346), (12.65, -0.25, 7.427), (12.81, -0.25, 7.481), (13.0, -0.25, 7.5), (13.19, -0.25, 7.481), (13.35, -0.25, 7.427), (13.46, -0.25, 7.346), (13.5, -0.25, 7.25), (11.5, -0.25, 7.25), (11.46, -0.25, 7.346), (11.35, -0.25, 7.427), (11.19, -0.25, 7.481), (11.0, -0.25, 7.5), (10.81, -0.25, 7.481), (10.65, -0.25, 7.427), (10.54, -0.25, 7.346), (10.5, -0.25, 7.25), (10.5, -0.25, 5.0), (11.5, -0.25, 5.0)], [], [(4, 5, 1, 0), (2, 3, 59, 58), (6, 9, 10, 11, 12, 13, 14, 15, 16, 17, 18, 33, 7), (4, 6, 7, 19, 29, 28, 27, 5), (33, 18, 8, 9, 6, 32), (5, 27, 26, 25, 24, 23, 22, 21, 20, 19, 7), (34, 37, 38, 39, 40, 41, 42, 43, 44, 45, 46, 31, 35), (32, 34, 35, 47, 57, 56, 55, 33), (31, 46, 36, 37, 34, 30), (33, 55, 54, 53, 52, 51, 50, 49, 48, 47, 35), (60, 63, 64, 65, 66, 67, 68, 69, 70, 71, 72, 59, 61), (30, 60, 61, 73, 83, 82, 81, 31), (59, 72, 62, 63, 60, 58), (31, 81, 80, 79, 78, 77, 76, 75, 74, 73, 61)])
me_g_g_004.polygons.foreach_set('use_smooth', [0, 0, 1, 1, 1, 1, 1, 1, 1, 1, 1, 1, 1, 1])
_uv = me_g_g_004.uv_layers.new(name='UVMap')
_uv.uv.foreach_set('vector', [0.5, -2.98e-08, 0.5, 1.0, 0.0, 1.0, 0.0, 0.0, 4.0, 1.489e-07, 4.0, 1.0, 3.5, 1.0, 3.5, 2.028e-07, 1.0, -6.615e-08, 1.125, 0.25, 1.125, 0.8125, 1.135, 0.8364, 1.162, 0.8567, 1.202, 0.8702, 1.25, 0.875, 1.298, 0.8702, 1.338, 0.8567, 1.365, 0.8364, 1.375, 0.8125, 1.5, 1.0, 1.0, 1.0, 0.5, -2.98e-08, 1.0, -6.615e-08, 1.0, 1.0, 0.875, 0.8125, 0.875, 0.25, 0.625, 0.25, 0.625, 0.8125, 0.5, 1.0, 1.5, 1.0, 1.375, 0.8125, 1.375, 0.25, 1.125, 0.25, 1.0, -6.615e-08, 1.5, 2.84e-08, 0.5, 1.0, 0.625, 0.8125, 0.6345, 0.8364, 0.6616, 0.8567, 0.7022, 0.8702, 0.75, 0.875, 0.7978, 0.8702, 0.8384, 0.8567, 0.8655, 0.8364, 0.875, 0.8125, 1.0, 1.0, 2.0, 4.787e-08, 2.125, 0.25, 2.125, 0.8125, 2.135, 0.8364, 2.162, 0.8567, 2.202, 0.8702, 2.25, 0.875, 2.298, 0.8702, 2.338, 0.8567, 2.365, 0.8364, 2.375, 0.8125, 2.5, 1.0, 2.0, 1.0, 1.5, 2.84e-08, 2.0, 4.787e-08, 2.0, 1.0, 1.875, 0.8125, 1.875, 0.25, 1.625, 0.25, 1.625, 0.8125, 1.5, 1.0, 2.5, 1.0, 2.375, 0.8125, 2.375, 0.25, 2.125, 0.25, 2.0, 4.787e-08, 2.5, 1.386e-07, 1.5, 1.0, 1.625, 0.8125, 1.635, 0.8364, 1.662, 0.8567, 1.702, 0.8702, 1.75, 0.875, 1.798, 0.8702, 1.838, 0.8567, 1.865, 0.8364, 1.875, 0.8125, 2.0, 1.0, 3.0, 1.339e-07, 3.125, 0.25, 3.125, 0.8125, 3.135, 0.8364, 3.162, 0.8567, 3.202, 0.8702, 3.25, 0.875, 3.298, 0.8702, 3.338, 0.8567, 3.365, 0.8364, 3.375, 0.8125, 3.5, 1.0, 3.0, 1.0, 2.5, 1.386e-07, 3.0, 1.339e-07, 3.0, 1.0, 2.875, 0.8125, 2.875, 0.25, 2.625, 0.25, 2.625, 0.8125, 2.5, 1.0, 3.5, 1.0, 3.375, 0.8125, 3.375, 0.25, 3.125, 0.25, 3.0, 1.339e-07, 3.5, 2.028e-07, 2.5, 1.0, 2.625, 0.8125, 2.635, 0.8364, 2.662, 0.8567, 2.702, 0.8702, 2.75, 0.875, 2.798, 0.8702, 2.838, 0.8567, 2.865, 0.8364, 2.875, 0.8125, 3.0, 1.0])
_ca = me_g_g_004.color_attributes.new('Col', 'BYTE_COLOR', 'CORNER')
_ca.data.foreach_set('color', [1.0, 1.0, 1.0, 1.0, 1.0, 1.0, 1.0, 1.0, 1.0, 1.0, 1.0, 1.0, 1.0, 1.0, 1.0, 1.0, 1.0, 1.0, 1.0, 1.0, 1.0, 1.0, 1.0, 1.0, 1.0, 1.0, 1.0, 1.0, 1.0, 1.0, 1.0, 1.0, 1.0, 1.0, 1.0, 1.0, 1.0, 1.0, 1.0, 1.0, 1.0, 1.0, 1.0, 1.0, 1.0, 1.0, 1.0, 1.0, 1.0, 1.0, 1.0, 1.0, 1.0, 1.0, 1.0, 1.0, 1.0, 1.0, 1.0, 1.0, 1.0, 1.0, 1.0, 1.0, 1.0, 1.0, 1.0, 1.0, 1.0, 1.0, 1.0, 1.0, 1.0, 1.0, 1.0, 1.0, 1.0, 1.0, 1.0, 1.0, 1.0, 1.0, 1.0, 1.0, 1.0, 1.0, 1.0, 1.0, 1.0, 1.0, 1.0, 1.0, 1.0, 1.0, 1.0, 1.0, 1.0, 1.0, 1.0, 1.0, 1.0, 1.0, 1.0, 1.0, 1.0, 1.0, 1.0, 1.0, 1.0, 1.0, 1.0, 1.0, 1.0, 1.0, 1.0, 1.0, 1.0, 1.0, 1.0, 1.0, 1.0, 1.0, 1.0, 1.0, 1.0, 1.0, 1.0, 1.0, 1.0, 1.0, 1.0, 1.0, 1.0, 1.0, 1.0, 1.0, 1.0, 1.0, 1.0, 1.0, 1.0, 1.0, 1.0, 1.0, 1.0, 1.0, 1.0, 1.0, 1.0, 1.0, 1.0, 1.0, 1.0, 1.0, 1.0, 1.0, 1.0, 1.0, 1.0, 1.0, 1.0, 1.0, 1.0, 1.0, 1.0, 1.0, 1.0, 1.0, 1.0, 1.0, 1.0, 1.0, 1.0, 1.0, 1.0, 1.0, 1.0, 1.0, 1.0, 1.0, 1.0, 1.0, 1.0, 1.0, 1.0, 1.0, 1.0, 1.0, 1.0, 1.0, 1.0, 1.0, 1.0, 1.0, 1.0, 1.0, 1.0, 1.0, 1.0, 1.0, 1.0, 1.0, 1.0, 1.0, 1.0, 1.0, 1.0, 1.0, 1.0, 1.0, 1.0, 1.0, 1.0, 1.0, 1.0, 1.0, 1.0, 1.0, 1.0, 1.0, 1.0, 1.0, 1.0, 1.0, 1.0, 1.0, 1.0, 1.0, 1.0, 1.0, 1.0, 1.0, 1.0, 1.0, 1.0, 1.0, 1.0, 1.0, 1.0, 1.0, 1.0, 1.0, 1.0, 1.0, 1.0, 1.0, 1.0, 1.0, 1.0, 1.0, 1.0, 1.0, 1.0, 1.0, 1.0, 1.0, 1.0, 1.0, 1.0, 1.0, 1.0, 1.0, 1.0, 1.0, 1.0, 1.0, 1.0, 1.0, 1.0, 1.0, 1.0, 1.0, 1.0, 1.0, 1.0, 1.0, 1.0, 1.0, 1.0, 1.0, 1.0, 1.0, 1.0, 1.0, 1.0, 1.0, 1.0, 1.0, 1.0, 1.0, 1.0, 1.0, 1.0, 1.0, 1.0, 1.0, 1.0, 1.0, 1.0, 1.0, 1.0, 1.0, 1.0, 1.0, 1.0, 1.0, 1.0, 1.0, 1.0, 1.0, 1.0, 1.0, 1.0, 1.0, 1.0, 1.0, 1.0, 1.0, 1.0, 1.0, 1.0, 1.0, 1.0, 1.0, 1.0, 1.0, 1.0, 1.0, 1.0, 1.0, 1.0, 1.0, 1.0, 1.0, 1.0, 1.0, 1.0, 1.0, 1.0, 1.0, 1.0, 1.0, 1.0, 1.0, 1.0, 1.0, 1.0, 1.0, 1.0, 1.0, 1.0, 1.0, 1.0, 1.0, 1.0, 1.0, 1.0, 1.0, 1.0, 1.0, 1.0, 1.0, 1.0, 1.0, 1.0, 1.0, 1.0, 1.0, 1.0, 1.0, 1.0, 1.0, 1.0, 1.0, 1.0, 1.0, 1.0, 1.0, 1.0, 1.0, 1.0, 1.0, 1.0, 1.0, 1.0, 1.0, 1.0, 1.0, 1.0, 1.0, 1.0, 1.0, 1.0, 1.0, 1.0, 1.0, 1.0, 1.0, 1.0, 1.0, 1.0, 1.0, 1.0, 1.0, 1.0, 1.0, 1.0, 1.0, 1.0, 1.0, 1.0, 1.0, 1.0, 1.0, 1.0, 1.0, 1.0, 1.0, 1.0, 1.0, 1.0, 1.0, 1.0, 1.0, 1.0, 1.0, 1.0, 1.0, 1.0, 1.0, 1.0, 1.0, 1.0, 1.0, 1.0, 1.0, 1.0, 1.0, 1.0, 1.0, 1.0, 1.0, 1.0, 1.0, 1.0, 1.0, 1.0, 1.0, 1.0, 1.0, 1.0, 1.0, 1.0, 1.0, 1.0, 1.0, 1.0, 1.0, 1.0, 1.0, 1.0, 1.0, 1.0, 1.0, 1.0, 1.0, 1.0, 1.0, 1.0, 1.0, 1.0, 1.0, 1.0, 1.0, 1.0, 1.0, 1.0, 1.0, 1.0, 1.0, 1.0, 1.0, 1.0, 1.0, 1.0, 1.0, 1.0, 1.0])
me_g_g_004.materials.append(mat_mat_mat)
me_g_g_004.use_remesh_preserve_volume = False
me_g_g_004.use_remesh_preserve_attributes = False
me_g_g_004.use_mirror_vertex_groups = False
me_g_g_004.use_paint_bone_selection = False
me_g_g_004.use_paint_mask_vertex = True
me_g_g_004.update()
me_g_g_005 = bpy.data.meshes.new('g_g.005')
me_g_g_005.from_pydata([(3.5, -0.15, 7.25), (3.462, -0.15, 7.346), (3.354, -0.15, 7.427), (3.191, -0.15, 7.481), (3.0, -0.15, 7.5), (2.809, -0.15, 7.481), (2.646, -0.15, 7.427), (2.538, -0.15, 7.346), (2.5, -0.15, 7.25), (3.5, -0.15, 5.0), (2.5, -0.15, 5.0), (3.5, -0.1, 7.25), (3.462, -0.1, 7.346), (3.354, -0.1, 7.427), (3.191, -0.1, 7.481), (3.0, -0.1, 7.5), (2.809, -0.1, 7.481), (2.646, -0.1, 7.427), (2.538, -0.1, 7.346), (2.5, -0.1, 7.25), (2.5, -0.1, 5.0), (3.5, -0.1, 5.0), (3.5, -0.1, 7.0), (2.5, -0.1, 7.0), (3.5, -0.15, 7.0), (2.5, -0.15, 7.0), (3.5, -0.1, 6.0), (2.5, -0.15, 6.0), (2.5, -0.1, 6.0), (3.5, -0.15, 6.0)], [], [(0, 1, 2, 3, 4, 5, 6, 7, 8, 25, 24), (11, 22, 23, 19, 18, 17, 16, 15, 14, 13, 12), (24, 25, 27, 29), (23, 22, 26, 28), (29, 27, 10, 9), (28, 26, 21, 20)])
_uv = me_g_g_005.uv_layers.new(name='UVMap')
_uv.uv.foreach_set('vector', [0.8437, 0.6016, 0.8116, 0.6419, 0.7202, 0.6761, 0.5833, 0.699, 0.4219, 0.707, 0.2604, 0.699, 0.1236, 0.6761, 0.03211, 0.6419, 8.037e-08, 0.6016, 0.0, 0.4961, 0.8438, 0.4961, 3.041e-08, 0.6016, 0.0, 0.4961, 0.8438, 0.4961, 0.8437, 0.6016, 0.8116, 0.6419, 0.7202, 0.6761, 0.5833, 0.699, 0.4219, 0.707, 0.2604, 0.699, 0.1236, 0.6761, 0.03211, 0.6419, 0.007812, 1.0, 0.8398, 1.0, 0.8398, 0.4961, 0.007812, 0.4961, 0.8398, 1.0, 0.007812, 1.0, 0.007812, 0.4961, 0.8398, 0.4961, 0.8477, 1.0, 0.0, 1.0, 0.0, 0.4961, 0.8477, 0.4961, 0.8477, 1.0, 0.0, 1.0, 0.0, 0.4961, 0.8477, 0.4961])
_ca = me_g_g_005.color_attributes.new('Col', 'BYTE_COLOR', 'CORNER')
_ca.data.foreach_set('color', [1.0, 1.0, 1.0, 1.0, 1.0, 1.0, 1.0, 1.0, 1.0, 1.0, 1.0, 1.0, 1.0, 1.0, 1.0, 1.0, 1.0, 1.0, 1.0, 1.0, 1.0, 1.0, 1.0, 1.0, 1.0, 1.0, 1.0, 1.0, 1.0, 1.0, 1.0, 1.0, 1.0, 1.0, 1.0, 1.0, 1.0, 1.0, 1.0, 1.0, 1.0, 1.0, 1.0, 1.0, 1.0, 1.0, 1.0, 1.0, 1.0, 1.0, 1.0, 1.0, 1.0, 1.0, 1.0, 1.0, 1.0, 1.0, 1.0, 1.0, 1.0, 1.0, 1.0, 1.0, 1.0, 1.0, 1.0, 1.0, 1.0, 1.0, 1.0, 1.0, 1.0, 1.0, 1.0, 1.0, 1.0, 1.0, 1.0, 1.0, 1.0, 1.0, 1.0, 1.0, 1.0, 1.0, 1.0, 1.0, 1.0, 1.0, 1.0, 1.0, 1.0, 1.0, 1.0, 1.0, 1.0, 1.0, 1.0, 1.0, 1.0, 1.0, 1.0, 1.0, 1.0, 1.0, 1.0, 1.0, 1.0, 1.0, 1.0, 1.0, 1.0, 1.0, 1.0, 1.0, 1.0, 1.0, 1.0, 1.0, 1.0, 1.0, 1.0, 1.0, 1.0, 1.0, 1.0, 1.0, 1.0, 1.0, 1.0, 1.0, 1.0, 1.0, 1.0, 1.0, 1.0, 1.0, 1.0, 1.0, 1.0, 1.0, 1.0, 1.0, 1.0, 1.0, 1.0, 1.0, 1.0, 1.0, 1.0, 1.0])
me_g_g_005.materials.append(mat_material_003)
me_g_g_005.use_remesh_preserve_volume = False
me_g_g_005.use_remesh_preserve_attributes = False
me_g_g_005.use_mirror_vertex_groups = False
me_g_g_005.use_paint_bone_selection = False
me_g_g_005.use_paint_mask_vertex = True
me_g_g_005.update()
me_g_g_005.normals_split_custom_set([tuple(v) for v in zip(*[iter([0.0, -1.0, 0.0, 0.0, -1.0, 0.0, 0.0, -1.0, 0.0, 0.0, -1.0, 0.0, 0.0, -1.0, 0.0, 0.0, -1.0, 0.0, 0.0, -1.0, 0.0, 0.0, -1.0, 0.0, 0.0, -1.0, 0.0, 0.0, -1.0, 0.0, 0.0, -1.0, 0.0, 0.0, 1.0, 8.441e-09, 0.0, 1.0, 8.441e-09, 0.0, 1.0, 8.441e-09, 0.0, 1.0, 8.441e-09, 0.0, 1.0, 8.441e-09, 0.0, 1.0, 8.441e-09, 0.0, 1.0, 8.441e-09, 0.0, 1.0, 8.441e-09, 0.0, 1.0, 8.441e-09, 0.0, 1.0, 8.441e-09, 0.0, 1.0, 8.441e-09, 0.0, -1.0, 0.0, 0.0, -1.0, 0.0, 0.0, -1.0, 0.0, 0.0, -1.0, 0.0, 0.0, 1.0, 0.0, 0.0, 1.0, 0.0, 0.0, 1.0, 0.0, 0.0, 1.0, 0.0, 0.0, -1.0, 0.0, 0.0, -1.0, 0.0, 0.0, -1.0, 0.0, 0.0, -1.0, 0.0, 0.0, 1.0, 0.0, 0.0, 1.0, 0.0, 0.0, 1.0, 0.0, 0.0, 1.0, 0.0])] * 3)])

# ---- curves / text
cu_beziercurve = bpy.data.curves.new('BezierCurve', 'CURVE')
cu_beziercurve.dimensions = '3D'
_sp = cu_beziercurve.splines.new('BEZIER'); _sp.bezier_points.add(5)
_sp.bezier_points.foreach_set('co', [-192.0, 64.0, 0.0, -104.0, -10.0, 0.0, 0.0, -10.0, 0.0, 16.0, -10.0, 0.0, 50.0, -10.0, 2.0, 128.0, -10.0, 2.0])
_sp.bezier_points.foreach_set('handle_left', [-196.7, 118.1, 0.0, -148.0, -10.0, 0.0, -1.0, -10.0, 0.0, 15.0, -10.0, 0.0, 42.0, -10.0, 2.0, 120.0, -10.0, 2.0])
_sp.bezier_points.foreach_set('handle_right', [-187.3, 9.901, 0.0, -103.0, -10.0, 0.0, 16.0, -10.0, 0.0, 32.0, -10.0, 0.0, 51.0, -10.0, 2.0, 129.0, -10.0, 2.0])
for _p, _l, _r in zip(_sp.bezier_points, ['ALIGNED', 'ALIGNED', 'ALIGNED', 'ALIGNED', 'ALIGNED', 'ALIGNED'], ['ALIGNED', 'ALIGNED', 'ALIGNED', 'ALIGNED', 'ALIGNED', 'ALIGNED']): _p.handle_left_type = _l; _p.handle_right_type = _r
_sp.order_u = 0
_sp.order_v = 0
cu_beziercurve.use_path = True
cu_beziercurve.use_path_clamp = True
cu_beziercurve.fill_mode = 'FULL'

# ---- objects
ob_road = bpy.data.objects.new('road', me_plane_002)
ob_plane_001 = bpy.data.objects.new('Plane.001', me_plane_003)
ob_plane_002 = bpy.data.objects.new('Plane.002', me_plane_004)
ob_beziercurve = bpy.data.objects.new('BezierCurve', cu_beziercurve)
ob_sidewalk = bpy.data.objects.new('sidewalk', me_plane)
ob_g_g = bpy.data.objects.new('g_g', me_g_g)
ob_g_g_003 = bpy.data.objects.new('g_g.003', me_g_g_003)
ob_g_g_004 = bpy.data.objects.new('g_g.004', me_g_g_004)
ob_g_g_001 = bpy.data.objects.new('g_g.001', me_g_g_005)

# ---- transforms, parenting, visibility, modifiers, constraints
ob_road.location = (0.0, 0.0, 0.0)
ob_road.lineart.crease_threshold = 0.0
_m = ob_road.modifiers.new('Array', 'ARRAY')
_m.fit_type = 'FIT_CURVE'
_m.curve = ob_beziercurve
_m.constant_offset_displace = (0.0, 0.0, 0.0)
_m = ob_road.modifiers.new('Curve', 'CURVE')
_m.object = ob_beziercurve
ob_plane_001.location = (0.0, 0.0, 0.0)
ob_plane_001.lineart.crease_threshold = 0.0
ob_plane_002.location = (0.0, 0.0, 0.0)
ob_plane_002.lineart.crease_threshold = 0.0
ob_beziercurve.location = (0.0, 0.0, 0.0)
ob_beziercurve.lineart.crease_threshold = 0.0
ob_sidewalk.location = (0.0, 0.0, 0.0)
ob_sidewalk.lineart.crease_threshold = 0.0
ob_g_g.location = (0.0, 0.0, 0.0)
ob_g_g.lock_rotations_4d = False
ob_g_g.empty_display_type = 'ARROWS'
ob_g_g.lineart.crease_threshold = 0.0
_vg = ob_g_g.vertex_groups.new(name='Group')
ob_g_g_003.location = (0.0, 0.0, 0.0)
ob_g_g_003.lock_rotations_4d = False
ob_g_g_003.empty_display_type = 'ARROWS'
ob_g_g_003.lineart.crease_threshold = 0.0
_vg = ob_g_g_003.vertex_groups.new(name='Group')
ob_g_g_004.location = (0.0, 0.0, 0.0)
ob_g_g_004.lock_rotations_4d = False
ob_g_g_004.empty_display_type = 'ARROWS'
ob_g_g_004.lineart.crease_threshold = 0.0
_vg = ob_g_g_004.vertex_groups.new(name='Group')
ob_g_g_001.location = (0.0, 0.0, 0.0)
ob_g_g_001.lock_rotations_4d = False
ob_g_g_001.empty_display_type = 'ARROWS'
ob_g_g_001.lineart.crease_threshold = 0.0
_vg = ob_g_g_001.vertex_groups.new(name='Group')

# ---- collection membership
scene.collection.objects.link(ob_road)
scene.collection.objects.link(ob_plane_001)
scene.collection.objects.link(ob_plane_002)
scene.collection.objects.link(ob_beziercurve)
scene.collection.objects.link(ob_sidewalk)
col_collection.objects.link(ob_g_g)
col_collection.objects.link(ob_g_g_003)
col_collection.objects.link(ob_g_g_004)
col_collection.objects.link(ob_g_g_001)

# ---- scene / render settings (as saved in the file)
scene.frame_start = 1; scene.frame_end = 250; scene.frame_set(1)
scene.render.engine = 'BLENDER_EEVEE_NEXT'
scene.cycles.use_denoising = False
scene.cycles.samples = 128
scene.cycles.sampling_pattern = 'TABULATED_SOBOL'
scene.cycles.use_adaptive_sampling = False
scene.cycles.use_light_tree = False
scene.view_settings.view_transform = 'Filmic'
bpy.context.view_layer.update()

# ---- added for rendering (the .blend has no active camera and no usable light): camera, sun
cam_auto = bpy.data.cameras.new('AutoCamera')
cam_auto.lens = 50.0
cam_auto.sensor_width = 36.0
cam_auto.clip_end = 5922.66
ob_auto_camera = bpy.data.objects.new('AutoCamera', cam_auto)
scene.collection.objects.link(ob_auto_camera)
ob_auto_camera.location = (304.25, -355.92, 273.48)
ob_auto_camera.rotation_euler = (1.09748, -7.21219e-08, 0.694738)
scene.camera = ob_auto_camera
light_auto_sun = bpy.data.lights.new('AutoSun', 'SUN')
light_auto_sun.energy = 3.0
light_auto_sun.angle = 0.0523599
ob_auto_sun = bpy.data.objects.new('AutoSun', light_auto_sun)
scene.collection.objects.link(ob_auto_sun)
ob_auto_sun.rotation_euler = (0.872665, 0.174533, 0.523599)
bpy.context.view_layer.update()
